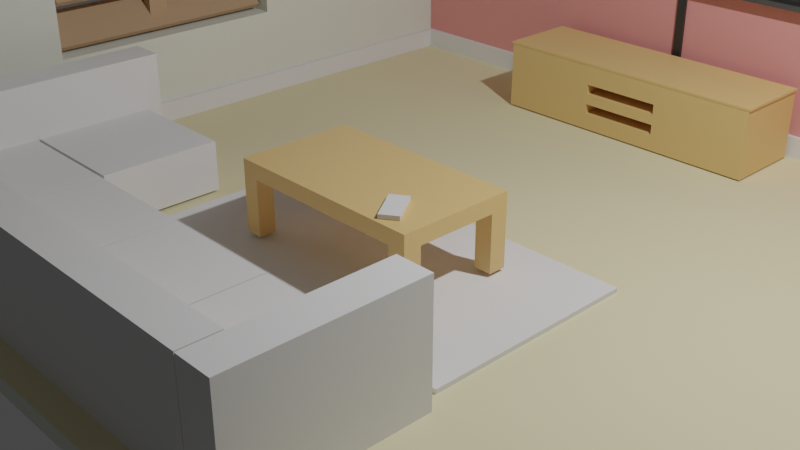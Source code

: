 # Source: ModelCouchnRoomAddingMaterials.blend  (saved by Blender 2.93.21; exported with 4.5.12 LTS)
import bpy
from mathutils import Matrix  # noqa: F401  (used for matrix-valued properties, if any)

bpy.ops.wm.read_factory_settings(use_empty=True)
scene = bpy.context.scene
scene.name = 'Scene'

# ---- collections
col_collection = bpy.data.collections.new('Collection'); scene.collection.children.link(col_collection)

# ---- materials (node trees are filled in below, after node groups)
mat_wall1 = bpy.data.materials.new('Wall1')
mat_wall1.alpha_threshold = 0.0
mat_wall1.use_transparent_shadow = False
mat_wall1.line_color = (0.0, 0.0, 0.0, 1.0)
mat_wall2 = bpy.data.materials.new('Wall2')
mat_wall2.use_transparent_shadow = False
mat_floor = bpy.data.materials.new('Floor')
mat_floor.use_transparent_shadow = False
mat_wood = bpy.data.materials.new('Wood')
mat_wood.use_transparent_shadow = False
mat_tv = bpy.data.materials.new('TV')
mat_tv.use_transparent_shadow = False
mat_tvborder = bpy.data.materials.new('TVBorder')
mat_tvborder.use_transparent_shadow = False
mat_blinds = bpy.data.materials.new('Blinds')
mat_blinds.use_transparent_shadow = False

# ---- material node trees
mat_wall1.use_nodes = True; mat_wall1.node_tree.nodes.clear()
_N = mat_wall1.node_tree.nodes; _L = mat_wall1.node_tree.links
n0 = _N.new('ShaderNodeOutputMaterial'); n0.name = 'Material Output'; n0.location = (300, 300)
n1 = _N.new('ShaderNodeBsdfPrincipled'); n1.name = 'Principled BSDF'; n1.location = (10, 300)
n1.distribution = 'GGX'
n1.subsurface_method = 'BURLEY'
n1.inputs[0].default_value = (0.7738, 0.8, 0.7041, 1.0)
n1.inputs[2].default_value = 1.0
n1.inputs[3].default_value = 1.45
n1.inputs[27].default_value = (0.0, 0.0, 0.0, 1.0)
n1.inputs[28].default_value = 1.0
_L.new(n1.outputs[0], n0.inputs[0])
n0.is_active_output = True
mat_wall2.use_nodes = True; mat_wall2.node_tree.nodes.clear()
_N = mat_wall2.node_tree.nodes; _L = mat_wall2.node_tree.links
n0 = _N.new('ShaderNodeBsdfPrincipled'); n0.name = 'Principled BSDF'; n0.location = (10, 300)
n0.distribution = 'GGX'
n0.subsurface_method = 'BURLEY'
n0.inputs[0].default_value = (0.8, 0.3226, 0.3092, 1.0)
n0.inputs[2].default_value = 1.0
n0.inputs[3].default_value = 1.45
n0.inputs[27].default_value = (0.0, 0.0, 0.0, 1.0)
n0.inputs[28].default_value = 1.0
n1 = _N.new('ShaderNodeOutputMaterial'); n1.name = 'Material Output'; n1.location = (300, 300)
_L.new(n0.outputs[0], n1.inputs[0])
n1.is_active_output = True
mat_floor.use_nodes = True; mat_floor.node_tree.nodes.clear()
_N = mat_floor.node_tree.nodes; _L = mat_floor.node_tree.links
n0 = _N.new('ShaderNodeBsdfPrincipled'); n0.name = 'Principled BSDF'; n0.location = (10, 300)
n0.distribution = 'GGX'
n0.subsurface_method = 'BURLEY'
n0.inputs[0].default_value = (0.8, 0.7398, 0.4734, 1.0)
n0.inputs[2].default_value = 1.0
n0.inputs[3].default_value = 1.45
n0.inputs[27].default_value = (0.0, 0.0, 0.0, 1.0)
n0.inputs[28].default_value = 1.0
n1 = _N.new('ShaderNodeOutputMaterial'); n1.name = 'Material Output'; n1.location = (300, 300)
_L.new(n0.outputs[0], n1.inputs[0])
n1.is_active_output = True
mat_wood.use_nodes = True; mat_wood.node_tree.nodes.clear()
_N = mat_wood.node_tree.nodes; _L = mat_wood.node_tree.links
n0 = _N.new('ShaderNodeBsdfPrincipled'); n0.name = 'Principled BSDF'; n0.location = (10, 300)
n0.distribution = 'GGX'
n0.subsurface_method = 'BURLEY'
n0.inputs[0].default_value = (0.8, 0.5353, 0.2234, 1.0)
n0.inputs[3].default_value = 1.45
n0.inputs[27].default_value = (0.0, 0.0, 0.0, 1.0)
n0.inputs[28].default_value = 1.0
n1 = _N.new('ShaderNodeOutputMaterial'); n1.name = 'Material Output'; n1.location = (300, 300)
_L.new(n0.outputs[0], n1.inputs[0])
n1.is_active_output = True
mat_tv.use_nodes = True; mat_tv.node_tree.nodes.clear()
_N = mat_tv.node_tree.nodes; _L = mat_tv.node_tree.links
n0 = _N.new('ShaderNodeBsdfPrincipled'); n0.name = 'Principled BSDF'; n0.location = (10, 300)
n0.distribution = 'GGX'
n0.subsurface_method = 'BURLEY'
n0.inputs[0].default_value = (0.03106, 0.03106, 0.03106, 1.0)
n0.inputs[2].default_value = 0.3
n0.inputs[3].default_value = 1.45
n0.inputs[27].default_value = (0.0, 0.0, 0.0, 1.0)
n0.inputs[28].default_value = 1.0
n1 = _N.new('ShaderNodeOutputMaterial'); n1.name = 'Material Output'; n1.location = (300, 300)
_L.new(n0.outputs[0], n1.inputs[0])
n1.is_active_output = True
mat_tvborder.use_nodes = True; mat_tvborder.node_tree.nodes.clear()
_N = mat_tvborder.node_tree.nodes; _L = mat_tvborder.node_tree.links
n0 = _N.new('ShaderNodeBsdfPrincipled'); n0.name = 'Principled BSDF'; n0.location = (10, 300)
n0.distribution = 'GGX'
n0.subsurface_method = 'BURLEY'
n0.inputs[0].default_value = (0.06681, 0.06681, 0.06681, 1.0)
n0.inputs[3].default_value = 1.45
n0.inputs[27].default_value = (0.0, 0.0, 0.0, 1.0)
n0.inputs[28].default_value = 1.0
n1 = _N.new('ShaderNodeOutputMaterial'); n1.name = 'Material Output'; n1.location = (300, 300)
_L.new(n0.outputs[0], n1.inputs[0])
n1.is_active_output = True
mat_blinds.use_nodes = True; mat_blinds.node_tree.nodes.clear()
_N = mat_blinds.node_tree.nodes; _L = mat_blinds.node_tree.links
n0 = _N.new('ShaderNodeBsdfPrincipled'); n0.name = 'Principled BSDF'; n0.location = (10, 300)
n0.distribution = 'GGX'
n0.subsurface_method = 'BURLEY'
n0.inputs[0].default_value = (0.513, 0.343, 0.2073, 1.0)
n0.inputs[2].default_value = 1.0
n0.inputs[3].default_value = 1.45
n0.inputs[27].default_value = (0.0, 0.0, 0.0, 1.0)
n0.inputs[28].default_value = 1.0
n1 = _N.new('ShaderNodeOutputMaterial'); n1.name = 'Material Output'; n1.location = (300, 300)
_L.new(n0.outputs[0], n1.inputs[0])
n1.is_active_output = True

# ---- world
world_world = bpy.data.worlds.new('World'); scene.world = world_world
world_world.use_nodes = True; world_world.node_tree.nodes.clear()
_N = world_world.node_tree.nodes; _L = world_world.node_tree.links
n0 = _N.new('ShaderNodeOutputWorld'); n0.name = 'World Output'; n0.location = (300, 300)
n1 = _N.new('ShaderNodeBackground'); n1.name = 'Background'; n1.location = (10, 300)
n1.inputs[0].default_value = (0.05088, 0.05088, 0.05088, 1.0)
_L.new(n1.outputs[0], n0.inputs[0])
n0.is_active_output = True
world_world.color = (0.05088, 0.05088, 0.05088)
world_world.use_sun_shadow = False
world_world.sun_shadow_jitter_overblur = 0.0

# ---- cameras
cam_camera = bpy.data.cameras.new('Camera')
cam_camera.clip_end = 100.0
cam_camera.ortho_scale = 7.314

# ---- lights
light_light = bpy.data.lights.new('Light', 'POINT')
light_light.transmission_factor = 0.0
light_light.energy = 1000.0
light_light.shadow_soft_size = 0.1
light_light.shadow_maximum_resolution = 0.006
light_light.use_absolute_resolution = True

# ---- meshes
me_cube = bpy.data.meshes.new('Cube')
me_cube.from_pydata([(1.0, 1.024, 1.0), (1.0, 1.024, -1.0), (1.0, -1.0, 1.0), (1.0, -1.0, -1.0), (-1.026, 1.024, 1.0), (-1.026, 1.024, -1.0), (-1.026, -1.0, 1.0), (-1.026, -1.0, -1.0), (-0.9311, 1.024, -1.0), (-0.9311, -1.0, 1.0), (-0.9311, -1.0, -1.0), (-0.9311, 1.024, 1.0), (-1.026, 0.9174, -1.0), (1.0, 0.9174, 1.0), (-1.026, 0.9174, 1.0), (1.0, 0.9174, -1.0), (-0.9311, 0.9174, -1.0), (-0.9311, 0.9174, 1.0), (-0.9311, -1.0, 60.59), (-1.026, -1.0, 60.59), (-1.026, 0.9174, 60.59), (-1.026, 1.024, 60.59), (-0.9311, 1.024, 60.59), (1.0, 1.024, 60.59), (-0.9311, 0.9174, 60.59), (1.0, 0.9174, 60.59), (-1.026, 0.258, -1.0), (-1.026, -0.3811, -1.0), (1.0, 0.258, 1.0), (1.0, -0.3811, 1.0), (-0.9311, 0.258, -1.0), (-0.9311, -0.3811, -1.0), (-0.9311, 0.258, 1.0), (-0.9311, -0.3811, 1.0), (-1.026, -0.3811, 1.0), (-1.026, 0.258, 1.0), (1.0, -0.3811, -1.0), (1.0, 0.258, -1.0), (-0.9311, 0.258, 60.59), (-0.9311, -0.3811, 60.59), (-1.026, -0.3811, 60.59), (-1.026, 0.258, 60.59), (-1.026, -1.0, 13.19), (-0.9311, -1.0, 13.19), (1.0, 0.9174, 13.19), (-0.9311, 0.9174, 13.19), (-1.026, 1.024, 13.19), (-0.9311, 1.024, 13.19), (-1.026, 0.9174, 13.19), (1.0, 1.024, 13.19), (-0.9311, -0.3811, 13.19), (-0.9311, 0.258, 13.19), (-1.026, 0.258, 13.19), (-1.026, -0.3811, 13.19), (-0.9311, -1.0, 48.5), (1.0, 0.9174, 48.5), (-1.026, 1.024, 48.5), (1.0, 1.024, 48.5), (-0.9311, -0.3811, 48.5), (-0.9311, 0.258, 48.5), (-1.026, 0.258, 48.5), (-1.026, -0.3811, 48.5), (-1.026, -1.0, 48.5), (-0.9311, 0.9174, 48.5), (-0.9311, 1.024, 48.5), (-1.026, 0.9174, 48.5)], [], [(64, 56, 21, 22), (10, 9, 6, 7), (12, 14, 4, 5), (31, 36, 3, 10), (36, 29, 2, 3), (8, 11, 0, 1), (5, 4, 11, 8), (27, 31, 10, 7), (3, 2, 9, 10), (29, 33, 9, 2), (63, 55, 25, 24), (5, 8, 16, 12), (1, 0, 13, 15), (8, 1, 15, 16), (26, 35, 14, 12), (62, 54, 18, 19), (39, 40, 19, 18), (23, 22, 24, 25), (22, 21, 20, 24), (61, 62, 19, 40), (56, 65, 20, 21), (55, 57, 23, 25), (57, 64, 22, 23), (59, 63, 24, 38), (54, 58, 39, 18), (58, 59, 38, 39), (65, 60, 41, 20), (60, 61, 40, 41), (24, 20, 41, 38), (38, 41, 40, 39), (7, 6, 34, 27), (27, 34, 35, 26), (13, 17, 32, 28), (28, 32, 33, 29), (12, 16, 30, 26), (26, 30, 31, 27), (15, 13, 28, 37), (37, 28, 29, 36), (16, 15, 37, 30), (30, 37, 36, 31), (35, 34, 53, 52), (14, 35, 52, 48), (33, 32, 51, 50), (9, 33, 50, 43), (32, 17, 45, 51), (0, 11, 47, 49), (13, 0, 49, 44), (4, 14, 48, 46), (34, 6, 42, 53), (6, 9, 43, 42), (17, 13, 44, 45), (11, 4, 46, 47), (51, 59, 60, 52), (48, 52, 60, 65), (59, 58, 61, 60), (43, 50, 58, 54), (51, 45, 63, 59), (49, 47, 64, 57), (44, 49, 57, 55), (46, 48, 65, 56), (53, 42, 62, 61), (42, 43, 54, 62), (45, 44, 55, 63), (47, 46, 56, 64), (58, 50, 53, 61), (50, 51, 52, 53)])
me_cube.polygons.foreach_set('material_index', [0, 0, 0, 0, 0, 0, 0, 0, 0, 2, 1, 0, 0, 0, 0, 0, 0, 0, 0, 0, 0, 0, 0, 0, 0, 0, 0, 0, 0, 0, 0, 0, 2, 2, 0, 0, 0, 0, 0, 0, 0, 0, 0, 0, 0, 0, 0, 0, 0, 0, 1, 0, 0, 0, 0, 0, 0, 0, 0, 0, 0, 0, 1, 0, 0, 0])
_uv = me_cube.uv_layers.new(name='UVMap')
_uv.uv.foreach_set('vector', [0.625, 0.2586, 0.625, 0.25, 0.625, 0.25, 0.625, 0.2586, 0.375, 0.9914, 0.625, 0.9914, 0.625, 1.0, 0.375, 1.0, 0.375, 0.2397, 0.625, 0.2397, 0.625, 0.25, 0.375, 0.25, 0.1336, 0.6726, 0.375, 0.6726, 0.375, 0.75, 0.1336, 0.75, 0.375, 0.6726, 0.625, 0.6726, 0.625, 0.75, 0.375, 0.75, 0.375, 0.2586, 0.625, 0.2586, 0.625, 0.5, 0.375, 0.5, 0.375, 0.25, 0.625, 0.25, 0.625, 0.2586, 0.375, 0.2586, 0.125, 0.6726, 0.1336, 0.6726, 0.1336, 0.75, 0.125, 0.75, 0.375, 0.75, 0.625, 0.75, 0.625, 0.9914, 0.375, 0.9914, 0.625, 0.6726, 0.8664, 0.6726, 0.8664, 0.75, 0.625, 0.75, 0.8664, 0.5103, 0.625, 0.5103, 0.625, 0.5103, 0.8664, 0.5103, 0.125, 0.5, 0.1336, 0.5, 0.1336, 0.5103, 0.125, 0.5103, 0.375, 0.5, 0.625, 0.5, 0.625, 0.5103, 0.375, 0.5103, 0.1336, 0.5, 0.375, 0.5, 0.375, 0.5103, 0.1336, 0.5103, 0.375, 0.1573, 0.625, 0.1573, 0.625, 0.2397, 0.375, 0.2397, 0.625, 1.0, 0.625, 0.9914, 0.625, 0.9914, 0.625, 1.0, 0.8664, 0.6726, 0.875, 0.6726, 0.875, 0.75, 0.8664, 0.75, 0.625, 0.5, 0.8664, 0.5, 0.8664, 0.5103, 0.625, 0.5103, 0.8664, 0.5, 0.875, 0.5, 0.875, 0.5103, 0.8664, 0.5103, 0.625, 0.07736, 0.625, 0.0, 0.625, 0.0, 0.625, 0.07736, 0.625, 0.25, 0.625, 0.2397, 0.625, 0.2397, 0.625, 0.25, 0.625, 0.5103, 0.625, 0.5, 0.625, 0.5, 0.625, 0.5103, 0.625, 0.5, 0.625, 0.2586, 0.625, 0.2586, 0.625, 0.5, 0.8664, 0.5927, 0.8664, 0.5103, 0.8664, 0.5103, 0.8664, 0.5927, 0.8664, 0.75, 0.8664, 0.6726, 0.8664, 0.6726, 0.8664, 0.75, 0.8664, 0.6726, 0.8664, 0.5927, 0.8664, 0.5927, 0.8664, 0.6726, 0.625, 0.2397, 0.625, 0.1573, 0.625, 0.1573, 0.625, 0.2397, 0.625, 0.1573, 0.625, 0.07736, 0.625, 0.07736, 0.625, 0.1573, 0.8664, 0.5103, 0.875, 0.5103, 0.875, 0.5927, 0.8664, 0.5927, 0.8664, 0.5927, 0.875, 0.5927, 0.875, 0.6726, 0.8664, 0.6726, 0.375, 0.0, 0.625, 0.0, 0.625, 0.07736, 0.375, 0.07736, 0.375, 0.07736, 0.625, 0.07736, 0.625, 0.1573, 0.375, 0.1573, 0.625, 0.5103, 0.8664, 0.5103, 0.8664, 0.5927, 0.625, 0.5927, 0.625, 0.5927, 0.8664, 0.5927, 0.8664, 0.6726, 0.625, 0.6726, 0.125, 0.5103, 0.1336, 0.5103, 0.1336, 0.5927, 0.125, 0.5927, 0.125, 0.5927, 0.1336, 0.5927, 0.1336, 0.6726, 0.125, 0.6726, 0.375, 0.5103, 0.625, 0.5103, 0.625, 0.5927, 0.375, 0.5927, 0.375, 0.5927, 0.625, 0.5927, 0.625, 0.6726, 0.375, 0.6726, 0.1336, 0.5103, 0.375, 0.5103, 0.375, 0.5927, 0.1336, 0.5927, 0.1336, 0.5927, 0.375, 0.5927, 0.375, 0.6726, 0.1336, 0.6726, 0.625, 0.1573, 0.625, 0.07736, 0.625, 0.07736, 0.625, 0.1573, 0.625, 0.2397, 0.625, 0.1573, 0.625, 0.1573, 0.625, 0.2397, 0.8664, 0.6726, 0.8664, 0.5927, 0.8664, 0.5927, 0.8664, 0.6726, 0.8664, 0.75, 0.8664, 0.6726, 0.8664, 0.6726, 0.8664, 0.75, 0.8664, 0.5927, 0.8664, 0.5103, 0.8664, 0.5103, 0.8664, 0.5927, 0.625, 0.5, 0.625, 0.2586, 0.625, 0.2586, 0.625, 0.5, 0.625, 0.5103, 0.625, 0.5, 0.625, 0.5, 0.625, 0.5103, 0.625, 0.25, 0.625, 0.2397, 0.625, 0.2397, 0.625, 0.25, 0.625, 0.07736, 0.625, 0.0, 0.625, 0.0, 0.625, 0.07736, 0.625, 1.0, 0.625, 0.9914, 0.625, 0.9914, 0.625, 1.0, 0.8664, 0.5103, 0.625, 0.5103, 0.625, 0.5103, 0.8664, 0.5103, 0.625, 0.2586, 0.625, 0.25, 0.625, 0.25, 0.625, 0.2586, 0.8664, 0.5927, 0.8664, 0.5927, 0.625, 0.1573, 0.625, 0.1573, 0.625, 0.2397, 0.625, 0.1573, 0.625, 0.1573, 0.625, 0.2397, 0.8664, 0.5927, 0.8664, 0.6726, 0.625, 0.07736, 0.625, 0.1573, 0.8664, 0.75, 0.8664, 0.6726, 0.8664, 0.6726, 0.8664, 0.75, 0.8664, 0.5927, 0.8664, 0.5103, 0.8664, 0.5103, 0.8664, 0.5927, 0.625, 0.5, 0.625, 0.2586, 0.625, 0.2586, 0.625, 0.5, 0.625, 0.5103, 0.625, 0.5, 0.625, 0.5, 0.625, 0.5103, 0.625, 0.25, 0.625, 0.2397, 0.625, 0.2397, 0.625, 0.25, 0.625, 0.07736, 0.625, 0.0, 0.625, 0.0, 0.625, 0.07736, 0.625, 1.0, 0.625, 0.9914, 0.625, 0.9914, 0.625, 1.0, 0.8664, 0.5103, 0.625, 0.5103, 0.625, 0.5103, 0.8664, 0.5103, 0.625, 0.2586, 0.625, 0.25, 0.625, 0.25, 0.625, 0.2586, 0.8664, 0.6726, 0.8664, 0.6726, 0.625, 0.07736, 0.625, 0.07736, 0.8664, 0.6726, 0.8664, 0.5927, 0.625, 0.1573, 0.625, 0.07736])
me_cube.materials.append(mat_wall1)
me_cube.materials.append(mat_wall2)
me_cube.materials.append(mat_floor)
me_cube.use_remesh_preserve_volume = False
me_cube.use_remesh_preserve_attributes = False
me_cube.use_mirror_vertex_groups = False
me_cube.update()
me_cube_001 = bpy.data.meshes.new('Cube.001')
me_cube_001.from_pydata([(-1.0, -1.0, -1.0), (-1.0, -1.0, 1.0), (-1.0, 0.9964, -1.0), (-1.0, 0.9964, 1.0), (1.0, -1.0, -1.0), (1.0, -1.0, 1.0), (1.0, 0.9964, -1.0), (1.0, 0.9964, 1.0), (-1.0, 0.9823, -1.0), (-1.0, 0.9823, 1.0), (1.0, 0.9823, -1.0), (1.0, 0.9823, 1.0), (-238.5, 0.9823, 1.0), (-238.5, 0.9964, 1.0), (-238.5, 0.9964, -1.0), (-238.5, 0.9823, -1.0)], [], [(3, 2, 14, 13), (2, 3, 7, 6), (10, 11, 5, 4), (4, 5, 1, 0), (8, 10, 4, 0), (11, 9, 1, 5), (7, 3, 9, 11), (2, 6, 10, 8), (6, 7, 11, 10), (0, 1, 9, 8), (15, 12, 13, 14), (2, 8, 15, 14), (8, 9, 12, 15), (9, 3, 13, 12)])
_uv = me_cube_001.uv_layers.new(name='UVMap')
_uv.uv.foreach_set('vector', [0.625, 0.25, 0.375, 0.25, 0.375, 0.25, 0.625, 0.25, 0.375, 0.25, 0.625, 0.25, 0.625, 0.5, 0.375, 0.5, 0.375, 0.5018, 0.625, 0.5018, 0.625, 0.75, 0.375, 0.75, 0.375, 0.75, 0.625, 0.75, 0.625, 1.0, 0.375, 1.0, 0.125, 0.5018, 0.375, 0.5018, 0.375, 0.75, 0.125, 0.75, 0.625, 0.5018, 0.875, 0.5018, 0.875, 0.75, 0.625, 0.75, 0.625, 0.5, 0.875, 0.5, 0.875, 0.5018, 0.625, 0.5018, 0.125, 0.5, 0.375, 0.5, 0.375, 0.5018, 0.125, 0.5018, 0.375, 0.5, 0.625, 0.5, 0.625, 0.5018, 0.375, 0.5018, 0.375, 0.0, 0.625, 0.0, 0.625, 0.2482, 0.375, 0.2482, 0.375, 0.2482, 0.625, 0.2482, 0.625, 0.25, 0.375, 0.25, 0.125, 0.5, 0.125, 0.5018, 0.125, 0.5018, 0.125, 0.5, 0.375, 0.2482, 0.625, 0.2482, 0.625, 0.2482, 0.375, 0.2482, 0.875, 0.5018, 0.875, 0.5, 0.875, 0.5, 0.875, 0.5018])
me_cube_001.use_remesh_fix_poles = True
me_cube_001.use_remesh_preserve_attributes = False
me_cube_001.update()
me_cube_002 = bpy.data.meshes.new('Cube.002')
me_cube_002.from_pydata([(1.225, -0.6996, -1.0), (1.225, -0.6996, 1.0), (0.0, -0.6996, -1.0), (0.0, -0.6996, 1.0), (1.225, 0.0, -1.0), (1.225, 0.0, 1.0), (0.0, 0.0, 1.0), (0.0, 0.0, -1.0), (1.013, -0.6996, -1.0), (1.013, -0.6996, 1.0), (1.013, 0.0, 1.0), (1.013, 0.0, -1.0), (1.225, -0.4872, 1.0), (0.0, -0.4872, 1.0), (0.0, -0.4872, -1.0), (1.225, -0.4872, -1.0), (1.013, -0.4872, 1.0), (1.013, -0.4872, -1.0), (1.013, -0.6996, -0.9993), (1.225, -0.6996, -0.9993), (1.013, -0.4872, -0.9993), (1.225, -0.4872, -0.9993), (1.013, -0.6996, -8.218), (1.225, -0.6996, -8.218), (1.013, -0.4872, -8.218), (1.225, -0.4872, -8.218)], [], [(15, 12, 1, 0), (15, 0, 19, 21), (16, 13, 3, 9), (8, 9, 3, 2), (0, 1, 9, 8), (12, 16, 9, 1), (14, 17, 8, 2), (7, 11, 17, 14), (5, 10, 16, 12), (10, 6, 13, 16), (11, 4, 15, 17), (4, 5, 12, 15), (20, 21, 25, 24), (8, 17, 20, 18), (0, 8, 18, 19), (17, 15, 21, 20), (24, 25, 23, 22), (18, 20, 24, 22), (21, 19, 23, 25), (19, 18, 22, 23)])
_uv = me_cube_002.uv_layers.new(name='UVMap')
_uv.uv.foreach_set('vector', [0.375, 0.7121, 0.625, 0.7121, 0.625, 0.75, 0.375, 0.75, 0.375, 0.7121, 0.375, 0.75, 0.375, 0.75, 0.375, 0.7121, 0.6469, 0.7121, 0.7513, 0.7121, 0.7513, 0.75, 0.6469, 0.75, 0.375, 0.7719, 0.625, 0.7719, 0.625, 0.8763, 0.375, 0.8763, 0.375, 0.75, 0.625, 0.75, 0.625, 0.7719, 0.375, 0.7719, 0.625, 0.7121, 0.6469, 0.7121, 0.6469, 0.75, 0.625, 0.75, 0.2487, 0.7121, 0.3531, 0.7121, 0.3531, 0.75, 0.2487, 0.75, 0.2487, 0.625, 0.3531, 0.625, 0.3531, 0.7121, 0.2487, 0.7121, 0.625, 0.625, 0.6469, 0.625, 0.6469, 0.7121, 0.625, 0.7121, 0.6469, 0.625, 0.7513, 0.625, 0.7513, 0.7121, 0.6469, 0.7121, 0.3531, 0.625, 0.375, 0.625, 0.375, 0.7121, 0.3531, 0.7121, 0.375, 0.625, 0.625, 0.625, 0.625, 0.7121, 0.375, 0.7121, 0.3531, 0.7121, 0.375, 0.7121, 0.375, 0.7121, 0.3531, 0.7121, 0.3531, 0.75, 0.3531, 0.7121, 0.3531, 0.7121, 0.3531, 0.75, 0.375, 0.75, 0.375, 0.7719, 0.375, 0.7719, 0.375, 0.75, 0.3531, 0.7121, 0.375, 0.7121, 0.375, 0.7121, 0.3531, 0.7121, 0.3531, 0.7121, 0.375, 0.7121, 0.375, 0.75, 0.3531, 0.75, 0.3531, 0.75, 0.3531, 0.7121, 0.3531, 0.7121, 0.3531, 0.75, 0.375, 0.7121, 0.375, 0.75, 0.375, 0.75, 0.375, 0.7121, 0.375, 0.75, 0.375, 0.7719, 0.375, 0.7719, 0.375, 0.75])
me_cube_002.materials.append(mat_wood)
me_cube_002.use_remesh_fix_poles = True
me_cube_002.use_remesh_preserve_attributes = False
me_cube_002.update()
me_cube_003 = bpy.data.meshes.new('Cube.003')
me_cube_003.from_pydata([(-1.0, -1.0, -1.0), (-1.0, -1.0, 1.0), (-1.0, 1.0, -1.0), (-1.0, 1.0, 1.0), (1.0, -1.0, -1.0), (1.0, -1.0, 1.0), (1.0, 1.0, -1.0), (1.0, 1.0, 1.0)], [], [(0, 1, 3, 2), (2, 3, 7, 6), (6, 7, 5, 4), (4, 5, 1, 0), (2, 6, 4, 0), (7, 3, 1, 5)])
_uv = me_cube_003.uv_layers.new(name='UVMap')
_uv.uv.foreach_set('vector', [0.375, 0.0, 0.625, 0.0, 0.625, 0.25, 0.375, 0.25, 0.375, 0.25, 0.625, 0.25, 0.625, 0.5, 0.375, 0.5, 0.375, 0.5, 0.625, 0.5, 0.625, 0.75, 0.375, 0.75, 0.375, 0.75, 0.625, 0.75, 0.625, 1.0, 0.375, 1.0, 0.125, 0.5, 0.375, 0.5, 0.375, 0.75, 0.125, 0.75, 0.625, 0.5, 0.875, 0.5, 0.875, 0.75, 0.625, 0.75])
me_cube_003.use_remesh_fix_poles = True
me_cube_003.use_remesh_preserve_attributes = False
me_cube_003.update()
me_cube_004 = bpy.data.meshes.new('Cube.004')
me_cube_004.from_pydata([(-1.0, -1.0, -1.0), (-1.0, -1.0, 1.0), (-1.0, 1.0, -1.0), (-1.0, 1.0, 1.0), (1.0, -1.0, -1.0), (1.0, -1.0, 1.0), (1.0, 1.0, -1.0), (1.0, 1.0, 1.0)], [], [(0, 1, 3, 2), (2, 3, 7, 6), (6, 7, 5, 4), (4, 5, 1, 0), (2, 6, 4, 0), (7, 3, 1, 5)])
_uv = me_cube_004.uv_layers.new(name='UVMap')
_uv.uv.foreach_set('vector', [0.375, 0.0, 0.625, 0.0, 0.625, 0.25, 0.375, 0.25, 0.375, 0.25, 0.625, 0.25, 0.625, 0.5, 0.375, 0.5, 0.375, 0.5, 0.625, 0.5, 0.625, 0.75, 0.375, 0.75, 0.375, 0.75, 0.625, 0.75, 0.625, 1.0, 0.375, 1.0, 0.125, 0.5, 0.375, 0.5, 0.375, 0.75, 0.125, 0.75, 0.625, 0.5, 0.875, 0.5, 0.875, 0.75, 0.625, 0.75])
me_cube_004.use_remesh_fix_poles = True
me_cube_004.use_remesh_preserve_attributes = False
me_cube_004.update()
me_cube_005 = bpy.data.meshes.new('Cube.005')
me_cube_005.from_pydata([(-1.0, -1.0, -1.0), (-1.0, -1.0, 1.0), (-1.0, 1.0, -1.0), (-1.0, 1.0, 1.0), (1.0, -1.0, -1.0), (1.0, -1.0, 1.0), (1.0, 1.0, -1.0), (1.0, 1.0, 1.0)], [], [(0, 1, 3, 2), (2, 3, 7, 6), (6, 7, 5, 4), (4, 5, 1, 0), (2, 6, 4, 0), (7, 3, 1, 5)])
_uv = me_cube_005.uv_layers.new(name='UVMap')
_uv.uv.foreach_set('vector', [0.375, 0.0, 0.625, 0.0, 0.625, 0.25, 0.375, 0.25, 0.375, 0.25, 0.625, 0.25, 0.625, 0.5, 0.375, 0.5, 0.375, 0.5, 0.625, 0.5, 0.625, 0.75, 0.375, 0.75, 0.375, 0.75, 0.625, 0.75, 0.625, 1.0, 0.375, 1.0, 0.125, 0.5, 0.375, 0.5, 0.375, 0.75, 0.125, 0.75, 0.625, 0.5, 0.875, 0.5, 0.875, 0.75, 0.625, 0.75])
me_cube_005.use_remesh_fix_poles = True
me_cube_005.use_remesh_preserve_attributes = False
me_cube_005.update()
me_cube_006 = bpy.data.meshes.new('Cube.006')
me_cube_006.from_pydata([(-1.0, -1.0, -1.0), (-1.0, -1.0, 1.0), (-1.0, 1.941, -1.0), (-1.0, 1.941, 1.0), (1.0, -1.0, -1.0), (1.0, -1.0, 1.0), (1.0, 1.941, -1.0), (1.0, 1.941, 1.0)], [], [(0, 1, 3, 2), (2, 3, 7, 6), (6, 7, 5, 4), (4, 5, 1, 0), (2, 6, 4, 0), (7, 3, 1, 5)])
_uv = me_cube_006.uv_layers.new(name='UVMap')
_uv.uv.foreach_set('vector', [0.375, 0.0, 0.625, 0.0, 0.625, 0.25, 0.375, 0.25, 0.375, 0.25, 0.625, 0.25, 0.625, 0.5, 0.375, 0.5, 0.375, 0.5, 0.625, 0.5, 0.625, 0.75, 0.375, 0.75, 0.375, 0.75, 0.625, 0.75, 0.625, 1.0, 0.375, 1.0, 0.125, 0.5, 0.375, 0.5, 0.375, 0.75, 0.125, 0.75, 0.625, 0.5, 0.875, 0.5, 0.875, 0.75, 0.625, 0.75])
me_cube_006.use_remesh_fix_poles = True
me_cube_006.use_remesh_preserve_attributes = False
me_cube_006.update()
me_cube_007 = bpy.data.meshes.new('Cube.007')
me_cube_007.from_pydata([(-1.0, -1.0, -1.0), (-1.0, -1.0, 1.0), (-1.0, 1.0, -1.0), (-1.0, 1.0, 1.0), (1.0, -1.0, -1.0), (1.0, -1.0, 1.0), (1.0, 1.0, -1.0), (1.0, 1.0, 1.0)], [], [(0, 1, 3, 2), (2, 3, 7, 6), (6, 7, 5, 4), (4, 5, 1, 0), (2, 6, 4, 0), (7, 3, 1, 5)])
_uv = me_cube_007.uv_layers.new(name='UVMap')
_uv.uv.foreach_set('vector', [0.375, 0.0, 0.625, 0.0, 0.625, 0.25, 0.375, 0.25, 0.375, 0.25, 0.625, 0.25, 0.625, 0.5, 0.375, 0.5, 0.375, 0.5, 0.625, 0.5, 0.625, 0.75, 0.375, 0.75, 0.375, 0.75, 0.625, 0.75, 0.625, 1.0, 0.375, 1.0, 0.125, 0.5, 0.375, 0.5, 0.375, 0.75, 0.125, 0.75, 0.625, 0.5, 0.875, 0.5, 0.875, 0.75, 0.625, 0.75])
me_cube_007.use_remesh_fix_poles = True
me_cube_007.use_remesh_preserve_attributes = False
me_cube_007.update()
me_cube_008 = bpy.data.meshes.new('Cube.008')
me_cube_008.from_pydata([(-1.0, -1.0, -1.0), (-1.0, -1.0, 1.0), (-1.0, 1.0, -1.0), (-1.0, 1.0, 1.0), (1.0, -1.0, -1.0), (1.0, -1.0, 1.0), (1.0, 1.0, -1.0), (1.0, 1.0, 1.0)], [], [(0, 1, 3, 2), (2, 3, 7, 6), (6, 7, 5, 4), (4, 5, 1, 0), (2, 6, 4, 0), (7, 3, 1, 5)])
_uv = me_cube_008.uv_layers.new(name='UVMap')
_uv.uv.foreach_set('vector', [0.375, 0.0, 0.625, 0.0, 0.625, 0.25, 0.375, 0.25, 0.375, 0.25, 0.625, 0.25, 0.625, 0.5, 0.375, 0.5, 0.375, 0.5, 0.625, 0.5, 0.625, 0.75, 0.375, 0.75, 0.375, 0.75, 0.625, 0.75, 0.625, 1.0, 0.375, 1.0, 0.125, 0.5, 0.375, 0.5, 0.375, 0.75, 0.125, 0.75, 0.625, 0.5, 0.875, 0.5, 0.875, 0.75, 0.625, 0.75])
me_cube_008.use_remesh_fix_poles = True
me_cube_008.use_remesh_preserve_attributes = False
me_cube_008.update()
me_cube_009 = bpy.data.meshes.new('Cube.009')
me_cube_009.from_pydata([(-0.9487, -1.0, -0.9487), (-0.9487, -1.0, 0.9487), (-1.0, 1.0, -1.0), (-1.0, 1.0, 1.0), (0.9487, -1.0, -0.9487), (0.9487, -1.0, 0.9487), (1.0, 1.0, -1.0), (1.0, 1.0, 1.0), (-1.0, -1.0, -1.0), (-1.0, -1.0, 1.0), (1.0, -1.0, 1.0), (1.0, -1.0, -1.0), (-0.9487, 1.172, -0.9487), (-0.9487, 1.172, 0.9487), (0.9487, 1.172, 0.9487), (0.9487, 1.172, -0.9487)], [], [(8, 9, 3, 2), (2, 3, 7, 6), (6, 7, 10, 11), (0, 4, 15, 12), (2, 6, 11, 8), (7, 3, 9, 10), (0, 1, 9, 8), (5, 4, 11, 10), (4, 0, 8, 11), (1, 5, 10, 9), (15, 14, 13, 12), (1, 0, 12, 13), (5, 1, 13, 14), (4, 5, 14, 15)])
me_cube_009.polygons.foreach_set('material_index', [1, 0, 1, 0, 1, 1, 1, 1, 1, 1, 0, 0, 0, 0])
_uv = me_cube_009.uv_layers.new(name='UVMap')
_uv.uv.foreach_set('vector', [0.375, 0.0, 0.625, 0.0, 0.625, 0.25, 0.375, 0.25, 0.375, 0.25, 0.625, 0.25, 0.625, 0.5, 0.375, 0.5, 0.375, 0.5, 0.625, 0.5, 0.625, 0.75, 0.375, 0.75, 0.3814, 0.9936, 0.3814, 0.7564, 0.3814, 0.7564, 0.3814, 0.9936, 0.125, 0.5, 0.375, 0.5, 0.375, 0.75, 0.125, 0.75, 0.625, 0.5, 0.875, 0.5, 0.875, 0.75, 0.625, 0.75, 0.3814, 0.9936, 0.6186, 0.9936, 0.625, 1.0, 0.375, 1.0, 0.6186, 0.7564, 0.3814, 0.7564, 0.375, 0.75, 0.625, 0.75, 0.3814, 0.7564, 0.3814, 0.9936, 0.375, 1.0, 0.375, 0.75, 0.6186, 0.9936, 0.6186, 0.7564, 0.625, 0.75, 0.625, 1.0, 0.3814, 0.7564, 0.6186, 0.7564, 0.6186, 0.9936, 0.3814, 0.9936, 0.6186, 0.9936, 0.3814, 0.9936, 0.3814, 0.9936, 0.6186, 0.9936, 0.6186, 0.7564, 0.6186, 0.9936, 0.6186, 0.9936, 0.6186, 0.7564, 0.3814, 0.7564, 0.6186, 0.7564, 0.6186, 0.7564, 0.3814, 0.7564])
me_cube_009.materials.append(mat_tv)
me_cube_009.materials.append(mat_tvborder)
me_cube_009.use_remesh_fix_poles = True
me_cube_009.use_remesh_preserve_attributes = False
me_cube_009.update()
me_cube_010 = bpy.data.meshes.new('Cube.010')
me_cube_010.from_pydata([(-1.0, -1.0, -1.0), (-1.0, -1.0, 1.0), (-1.0, 1.0, -1.0), (-1.0, 1.0, 1.0), (1.0, -1.0, -1.0), (1.0, -1.0, 1.0), (1.0, 1.0, -1.0), (1.0, 1.0, 1.0), (-1.0, -1.0, 0.9372), (-1.0, 1.0, 0.9372), (1.0, 1.0, 0.9372), (1.0, -1.0, 0.9372), (-1.0, -1.0, 0.9372), (-1.0, -1.0, 1.0), (-1.0, 1.0, 1.0), (1.0, 1.0, 1.0), (1.0, -1.0, 1.0), (-1.0, 1.0, 0.9372), (1.0, 1.0, 0.9372), (1.0, -1.0, 0.9372), (-1.01, -1.01, 0.9372), (-1.01, -1.01, 1.0), (-1.01, 1.01, 1.0), (1.01, 1.01, 1.0), (1.01, -1.01, 1.0), (-1.01, 1.01, 0.9372), (1.01, 1.01, 0.9372), (1.01, -1.01, 0.9372), (0.2846, 1.0, -1.0), (-0.2846, 1.0, -1.0), (-0.2846, 1.0, 1.0), (0.2846, 1.0, 1.0), (-0.2846, -1.0, -1.0), (0.2846, -1.0, -1.0), (0.2846, -1.0, 1.0), (-0.2846, -1.0, 1.0), (0.2846, -1.0, 0.9372), (-0.2846, -1.0, 0.9372), (-0.2846, 1.0, 0.9372), (0.2846, 1.0, 0.9372), (-0.2846, 1.0, 1.0), (0.2846, 1.0, 1.0), (0.2846, -1.0, 1.0), (-0.2846, -1.0, 1.0), (0.2846, -1.0, 0.9372), (-0.2846, -1.0, 0.9372), (-0.2846, 1.0, 0.9372), (0.2846, 1.0, 0.9372), (-0.2875, 1.01, 1.0), (0.2875, 1.01, 1.0), (0.2875, -1.01, 1.0), (-0.2875, -1.01, 1.0), (0.2875, -1.01, 0.9372), (-0.2875, -1.01, 0.9372), (-0.2875, 1.01, 0.9372), (0.2875, 1.01, 0.9372), (-1.0, 1.0, 0.3513), (1.0, 1.0, 0.3513), (1.0, -1.0, 0.3513), (-1.0, -1.0, 0.3513), (-0.2846, 1.0, 0.3513), (0.2846, 1.0, 0.3513), (0.2846, -1.0, 0.3513), (-0.2846, -1.0, 0.3513), (-1.0, 1.0, 0.05911), (1.0, 1.0, 0.05911), (1.0, -1.0, 0.05911), (-0.2846, 1.0, 0.05911), (0.2846, 1.0, 0.05911), (0.2846, -1.0, 0.05911), (-0.2846, -1.0, 0.05911), (-1.0, -1.0, 0.05911), (-1.0, 1.0, -0.2444), (1.0, 1.0, -0.2444), (1.0, -1.0, -0.2444), (-0.2846, 1.0, -0.2444), (0.2846, 1.0, -0.2444), (0.2846, -1.0, -0.2444), (-0.2846, -1.0, -0.2444), (-1.0, -1.0, -0.2444), (-1.0, 1.0, -0.5315), (1.0, 1.0, -0.5315), (1.0, -1.0, -0.5315), (-0.2846, 1.0, -0.5315), (0.2846, 1.0, -0.5315), (0.2846, -1.0, -0.5315), (-0.2846, -1.0, -0.5315), (-1.0, -1.0, -0.5315), (0.2846, 0.0514, 0.3513), (-0.2846, 0.0514, 0.3513), (0.2846, 0.0514, 0.05911), (-0.2846, 0.0514, 0.05911), (0.2846, -0.03204, -0.2444), (-0.2846, -0.03204, -0.2444), (0.2846, -0.03204, -0.5315), (-0.2846, -0.03204, -0.5315), (0.2846, 0.6183, -0.2444), (-0.2846, 0.6183, -0.2444), (0.2846, 0.6183, -0.5315), (-0.2846, 0.6183, -0.5315), (0.283, 0.6227, 0.3397), (-0.2862, 0.6227, 0.3397), (0.283, 0.6227, 0.04753), (-0.2862, 0.6227, 0.04753)], [], [(1, 3, 14, 13), (11, 10, 18, 19), (7, 5, 16, 15), (9, 8, 12, 17), (28, 6, 4, 33), (30, 3, 1, 35), (63, 37, 8, 59), (57, 10, 11, 58), (61, 39, 10, 57), (59, 8, 9, 56), (15, 16, 24, 23), (19, 18, 26, 27), (17, 12, 20, 25), (41, 15, 23, 49), (35, 1, 13, 43), (38, 9, 17, 46), (36, 11, 19, 44), (31, 7, 15, 41), (20, 21, 22, 25), (55, 49, 23, 26), (26, 23, 24, 27), (53, 51, 21, 20), (13, 14, 22, 21), (46, 17, 25, 54), (44, 19, 27, 52), (43, 13, 21, 51), (16, 42, 50, 24), (42, 43, 51, 50), (12, 45, 53, 20), (45, 44, 52, 53), (18, 47, 55, 26), (47, 46, 54, 55), (27, 24, 50, 52), (52, 50, 51, 53), (25, 22, 48, 54), (54, 48, 49, 55), (3, 30, 40, 14), (30, 31, 41, 40), (8, 37, 45, 12), (37, 36, 44, 45), (10, 39, 47, 18), (39, 38, 46, 47), (5, 34, 42, 16), (34, 35, 43, 42), (14, 40, 48, 22), (40, 41, 49, 48), (56, 9, 38, 60), (60, 38, 39, 61), (58, 11, 36, 62), (62, 36, 37, 63), (7, 31, 34, 5), (31, 30, 35, 34), (2, 29, 32, 0), (29, 28, 33, 32), (63, 70, 91, 89), (66, 58, 62, 69), (67, 60, 61, 68), (64, 56, 60, 67), (71, 59, 56, 64), (68, 61, 57, 65), (65, 57, 58, 66), (70, 63, 59, 71), (78, 70, 71, 79), (73, 65, 66, 74), (76, 68, 65, 73), (79, 71, 64, 72), (72, 64, 67, 75), (75, 67, 68, 76), (74, 66, 69, 77), (77, 69, 70, 78), (85, 77, 92, 94), (82, 74, 77, 85), (83, 75, 76, 84), (80, 72, 75, 83), (87, 79, 72, 80), (84, 76, 73, 81), (81, 73, 74, 82), (86, 78, 79, 87), (32, 86, 87, 0), (6, 81, 82, 4), (28, 84, 81, 6), (0, 87, 80, 2), (2, 80, 83, 29), (29, 83, 84, 28), (4, 82, 85, 33), (33, 85, 86, 32), (89, 91, 103, 101), (70, 69, 90, 91), (69, 62, 88, 90), (62, 63, 89, 88), (92, 93, 97, 96), (77, 78, 93, 92), (78, 86, 95, 93), (86, 85, 94, 95), (98, 96, 97, 99), (95, 94, 98, 99), (94, 92, 96, 98), (93, 95, 99, 97), (102, 100, 101, 103), (88, 89, 101, 100), (91, 90, 102, 103), (90, 88, 100, 102)])
_uv = me_cube_010.uv_layers.new(name='UVMap')
_uv.uv.foreach_set('vector', [0.875, 0.75, 0.875, 0.5, 0.875, 0.5, 0.875, 0.75, 0.6172, 0.75, 0.6172, 0.5, 0.6172, 0.5, 0.6172, 0.75, 0.625, 0.5, 0.625, 0.75, 0.625, 0.75, 0.625, 0.5, 0.6172, 0.25, 0.6172, 0.0, 0.6172, 0.0, 0.6172, 0.25, 0.2917, 0.5, 0.375, 0.5, 0.375, 0.75, 0.2917, 0.75, 0.7917, 0.5, 0.875, 0.5, 0.875, 0.75, 0.7917, 0.75, 0.5439, 0.9167, 0.6172, 0.9167, 0.6172, 1.0, 0.5439, 1.0, 0.5439, 0.5, 0.6172, 0.5, 0.6172, 0.75, 0.5439, 0.75, 0.5439, 0.4167, 0.6172, 0.4167, 0.6172, 0.5, 0.5439, 0.5, 0.5439, 0.0, 0.6172, 0.0, 0.6172, 0.25, 0.5439, 0.25, 0.625, 0.5, 0.625, 0.75, 0.625, 0.75, 0.625, 0.5, 0.6172, 0.75, 0.6172, 0.5, 0.6172, 0.5, 0.6172, 0.75, 0.6172, 0.25, 0.6172, 0.0, 0.6172, 0.0, 0.6172, 0.25, 0.7083, 0.5, 0.625, 0.5, 0.625, 0.5, 0.7083, 0.5, 0.7917, 0.75, 0.875, 0.75, 0.875, 0.75, 0.7917, 0.75, 0.6172, 0.3333, 0.6172, 0.25, 0.6172, 0.25, 0.6172, 0.3333, 0.6172, 0.8333, 0.6172, 0.75, 0.6172, 0.75, 0.6172, 0.8333, 0.7083, 0.5, 0.625, 0.5, 0.625, 0.5, 0.7083, 0.5, 0.6172, 0.0, 0.625, 0.0, 0.625, 0.25, 0.6172, 0.25, 0.6172, 0.4167, 0.625, 0.4167, 0.625, 0.5, 0.6172, 0.5, 0.6172, 0.5, 0.625, 0.5, 0.625, 0.75, 0.6172, 0.75, 0.6172, 0.9167, 0.625, 0.9167, 0.625, 1.0, 0.6172, 1.0, 0.875, 0.75, 0.875, 0.5, 0.875, 0.5, 0.875, 0.75, 0.6172, 0.3333, 0.6172, 0.25, 0.6172, 0.25, 0.6172, 0.3333, 0.6172, 0.8333, 0.6172, 0.75, 0.6172, 0.75, 0.6172, 0.8333, 0.7917, 0.75, 0.875, 0.75, 0.875, 0.75, 0.7917, 0.75, 0.625, 0.75, 0.7083, 0.75, 0.7083, 0.75, 0.625, 0.75, 0.7083, 0.75, 0.7917, 0.75, 0.7917, 0.75, 0.7083, 0.75, 0.6172, 1.0, 0.6172, 0.9167, 0.6172, 0.9167, 0.6172, 1.0, 0.6172, 0.9167, 0.6172, 0.8333, 0.6172, 0.8333, 0.6172, 0.9167, 0.6172, 0.5, 0.6172, 0.4167, 0.6172, 0.4167, 0.6172, 0.5, 0.6172, 0.4167, 0.6172, 0.3333, 0.6172, 0.3333, 0.6172, 0.4167, 0.6172, 0.75, 0.625, 0.75, 0.625, 0.8333, 0.6172, 0.8333, 0.6172, 0.8333, 0.625, 0.8333, 0.625, 0.9167, 0.6172, 0.9167, 0.6172, 0.25, 0.625, 0.25, 0.625, 0.3333, 0.6172, 0.3333, 0.6172, 0.3333, 0.625, 0.3333, 0.625, 0.4167, 0.6172, 0.4167, 0.875, 0.5, 0.7917, 0.5, 0.7917, 0.5, 0.875, 0.5, 0.7917, 0.5, 0.7083, 0.5, 0.7083, 0.5, 0.7917, 0.5, 0.6172, 1.0, 0.6172, 0.9167, 0.6172, 0.9167, 0.6172, 1.0, 0.6172, 0.9167, 0.6172, 0.8333, 0.6172, 0.8333, 0.6172, 0.9167, 0.6172, 0.5, 0.6172, 0.4167, 0.6172, 0.4167, 0.6172, 0.5, 0.6172, 0.4167, 0.6172, 0.3333, 0.6172, 0.3333, 0.6172, 0.4167, 0.625, 0.75, 0.7083, 0.75, 0.7083, 0.75, 0.625, 0.75, 0.7083, 0.75, 0.7917, 0.75, 0.7917, 0.75, 0.7083, 0.75, 0.875, 0.5, 0.7917, 0.5, 0.7917, 0.5, 0.875, 0.5, 0.7917, 0.5, 0.7083, 0.5, 0.7083, 0.5, 0.7917, 0.5, 0.5439, 0.25, 0.6172, 0.25, 0.6172, 0.3333, 0.5439, 0.3333, 0.5439, 0.3333, 0.6172, 0.3333, 0.6172, 0.4167, 0.5439, 0.4167, 0.5439, 0.75, 0.6172, 0.75, 0.6172, 0.8333, 0.5439, 0.8333, 0.5439, 0.8333, 0.6172, 0.8333, 0.6172, 0.9167, 0.5439, 0.9167, 0.625, 0.5, 0.7083, 0.5, 0.7083, 0.75, 0.625, 0.75, 0.7083, 0.5, 0.7917, 0.5, 0.7917, 0.75, 0.7083, 0.75, 0.125, 0.5, 0.2083, 0.5, 0.2083, 0.75, 0.125, 0.75, 0.2083, 0.5, 0.2917, 0.5, 0.2917, 0.75, 0.2083, 0.75, 0.5439, 0.9167, 0.5074, 0.9167, 0.5074, 0.9167, 0.5439, 0.9167, 0.5074, 0.75, 0.5439, 0.75, 0.5439, 0.8333, 0.5074, 0.8333, 0.5074, 0.3333, 0.5439, 0.3333, 0.5439, 0.4167, 0.5074, 0.4167, 0.5074, 0.25, 0.5439, 0.25, 0.5439, 0.3333, 0.5074, 0.3333, 0.5074, 0.0, 0.5439, 0.0, 0.5439, 0.25, 0.5074, 0.25, 0.5074, 0.4167, 0.5439, 0.4167, 0.5439, 0.5, 0.5074, 0.5, 0.5074, 0.5, 0.5439, 0.5, 0.5439, 0.75, 0.5074, 0.75, 0.5074, 0.9167, 0.5439, 0.9167, 0.5439, 1.0, 0.5074, 1.0, 0.4694, 0.9167, 0.5074, 0.9167, 0.5074, 1.0, 0.4694, 1.0, 0.4694, 0.5, 0.5074, 0.5, 0.5074, 0.75, 0.4694, 0.75, 0.4694, 0.4167, 0.5074, 0.4167, 0.5074, 0.5, 0.4694, 0.5, 0.4694, 0.0, 0.5074, 0.0, 0.5074, 0.25, 0.4694, 0.25, 0.4694, 0.25, 0.5074, 0.25, 0.5074, 0.3333, 0.4694, 0.3333, 0.4694, 0.3333, 0.5074, 0.3333, 0.5074, 0.4167, 0.4694, 0.4167, 0.4694, 0.75, 0.5074, 0.75, 0.5074, 0.8333, 0.4694, 0.8333, 0.4694, 0.8333, 0.5074, 0.8333, 0.5074, 0.9167, 0.4694, 0.9167, 0.4336, 0.8333, 0.4694, 0.8333, 0.4694, 0.8333, 0.4336, 0.8333, 0.4336, 0.75, 0.4694, 0.75, 0.4694, 0.8333, 0.4336, 0.8333, 0.4336, 0.3333, 0.4694, 0.3333, 0.4694, 0.4167, 0.4336, 0.4167, 0.4336, 0.25, 0.4694, 0.25, 0.4694, 0.3333, 0.4336, 0.3333, 0.4336, 0.0, 0.4694, 0.0, 0.4694, 0.25, 0.4336, 0.25, 0.4336, 0.4167, 0.4694, 0.4167, 0.4694, 0.5, 0.4336, 0.5, 0.4336, 0.5, 0.4694, 0.5, 0.4694, 0.75, 0.4336, 0.75, 0.4336, 0.9167, 0.4694, 0.9167, 0.4694, 1.0, 0.4336, 1.0, 0.375, 0.9167, 0.4336, 0.9167, 0.4336, 1.0, 0.375, 1.0, 0.375, 0.5, 0.4336, 0.5, 0.4336, 0.75, 0.375, 0.75, 0.375, 0.4167, 0.4336, 0.4167, 0.4336, 0.5, 0.375, 0.5, 0.375, 0.0, 0.4336, 0.0, 0.4336, 0.25, 0.375, 0.25, 0.375, 0.25, 0.4336, 0.25, 0.4336, 0.3333, 0.375, 0.3333, 0.375, 0.3333, 0.4336, 0.3333, 0.4336, 0.4167, 0.375, 0.4167, 0.375, 0.75, 0.4336, 0.75, 0.4336, 0.8333, 0.375, 0.8333, 0.375, 0.8333, 0.4336, 0.8333, 0.4336, 0.9167, 0.375, 0.9167, 0.5439, 0.9167, 0.5074, 0.9167, 0.5074, 0.9167, 0.5439, 0.9167, 0.5074, 0.9167, 0.5074, 0.8333, 0.5074, 0.8333, 0.5074, 0.9167, 0.5074, 0.8333, 0.5439, 0.8333, 0.5439, 0.8333, 0.5074, 0.8333, 0.5439, 0.8333, 0.5439, 0.9167, 0.5439, 0.9167, 0.5439, 0.8333, 0.4694, 0.8333, 0.4694, 0.9167, 0.4694, 0.9167, 0.4694, 0.8333, 0.4694, 0.8333, 0.4694, 0.9167, 0.4694, 0.9167, 0.4694, 0.8333, 0.4694, 0.9167, 0.4336, 0.9167, 0.4336, 0.9167, 0.4694, 0.9167, 0.4336, 0.9167, 0.4336, 0.8333, 0.4336, 0.8333, 0.4336, 0.9167, 0.4336, 0.8333, 0.4694, 0.8333, 0.4694, 0.9167, 0.4336, 0.9167, 0.4336, 0.9167, 0.4336, 0.8333, 0.4336, 0.8333, 0.4336, 0.9167, 0.4336, 0.8333, 0.4694, 0.8333, 0.4694, 0.8333, 0.4336, 0.8333, 0.4694, 0.9167, 0.4336, 0.9167, 0.4336, 0.9167, 0.4694, 0.9167, 0.5074, 0.8333, 0.5439, 0.8333, 0.5439, 0.9167, 0.5074, 0.9167, 0.5439, 0.8333, 0.5439, 0.9167, 0.5439, 0.9167, 0.5439, 0.8333, 0.5074, 0.9167, 0.5074, 0.8333, 0.5074, 0.8333, 0.5074, 0.9167, 0.5074, 0.8333, 0.5439, 0.8333, 0.5439, 0.8333, 0.5074, 0.8333])
me_cube_010.materials.append(mat_wood)
me_cube_010.use_remesh_fix_poles = True
me_cube_010.use_remesh_preserve_attributes = False
me_cube_010.update()
me_cube_011 = bpy.data.meshes.new('Cube.011')
me_cube_011.from_pydata([(-1.0, -1.0, -1.0), (-1.0, -1.0, 1.0), (-1.0, 1.0, -1.0), (-1.0, 1.0, 1.0), (1.0, -1.0, -1.0), (1.0, -1.0, 1.0), (1.0, 1.0, -1.0), (1.0, 1.0, 1.0)], [], [(0, 1, 3, 2), (2, 3, 7, 6), (6, 7, 5, 4), (4, 5, 1, 0), (2, 6, 4, 0), (7, 3, 1, 5)])
_uv = me_cube_011.uv_layers.new(name='UVMap')
_uv.uv.foreach_set('vector', [0.375, 0.0, 0.625, 0.0, 0.625, 0.25, 0.375, 0.25, 0.375, 0.25, 0.625, 0.25, 0.625, 0.5, 0.375, 0.5, 0.375, 0.5, 0.625, 0.5, 0.625, 0.75, 0.375, 0.75, 0.375, 0.75, 0.625, 0.75, 0.625, 1.0, 0.375, 1.0, 0.125, 0.5, 0.375, 0.5, 0.375, 0.75, 0.125, 0.75, 0.625, 0.5, 0.875, 0.5, 0.875, 0.75, 0.625, 0.75])
me_cube_011.materials.append(mat_wood)
me_cube_011.use_remesh_fix_poles = True
me_cube_011.use_remesh_preserve_attributes = False
me_cube_011.update()
me_cube_012 = bpy.data.meshes.new('Cube.012')
me_cube_012.from_pydata([(-1.0, -1.0, -1.0), (-1.0, -1.0, 1.0), (-1.0, 1.0, -1.0), (-1.0, 1.0, 1.0), (1.0, -1.0, -1.0), (1.0, -1.0, 1.0), (1.0, 1.0, -1.0), (1.0, 1.0, 1.0)], [], [(0, 1, 3, 2), (2, 3, 7, 6), (6, 7, 5, 4), (4, 5, 1, 0), (2, 6, 4, 0), (7, 3, 1, 5)])
_uv = me_cube_012.uv_layers.new(name='UVMap')
_uv.uv.foreach_set('vector', [0.375, 0.0, 0.625, 0.0, 0.625, 0.25, 0.375, 0.25, 0.375, 0.25, 0.625, 0.25, 0.625, 0.5, 0.375, 0.5, 0.375, 0.5, 0.625, 0.5, 0.625, 0.75, 0.375, 0.75, 0.375, 0.75, 0.625, 0.75, 0.625, 1.0, 0.375, 1.0, 0.125, 0.5, 0.375, 0.5, 0.375, 0.75, 0.125, 0.75, 0.625, 0.5, 0.875, 0.5, 0.875, 0.75, 0.625, 0.75])
me_cube_012.use_remesh_fix_poles = True
me_cube_012.use_remesh_preserve_attributes = False
me_cube_012.update()
me_cube_013 = bpy.data.meshes.new('Cube.013')
me_cube_013.from_pydata([(-1.0, -1.0, -1.0), (-1.0, -1.0, 1.0), (-1.0, 1.0, -1.0), (-1.0, 1.0, 1.0), (1.0, -1.0, -1.0), (1.0, -1.0, 1.0), (1.0, 1.0, -1.0), (1.0, 1.0, 1.0)], [], [(0, 1, 3, 2), (2, 3, 7, 6), (6, 7, 5, 4), (4, 5, 1, 0), (2, 6, 4, 0), (7, 3, 1, 5)])
_uv = me_cube_013.uv_layers.new(name='UVMap')
_uv.uv.foreach_set('vector', [0.375, 0.0, 0.625, 0.0, 0.625, 0.25, 0.375, 0.25, 0.375, 0.25, 0.625, 0.25, 0.625, 0.5, 0.375, 0.5, 0.375, 0.5, 0.625, 0.5, 0.625, 0.75, 0.375, 0.75, 0.375, 0.75, 0.625, 0.75, 0.625, 1.0, 0.375, 1.0, 0.125, 0.5, 0.375, 0.5, 0.375, 0.75, 0.125, 0.75, 0.625, 0.5, 0.875, 0.5, 0.875, 0.75, 0.625, 0.75])
me_cube_013.materials.append(mat_wood)
me_cube_013.use_remesh_fix_poles = True
me_cube_013.use_remesh_preserve_attributes = False
me_cube_013.update()
me_cube_015 = bpy.data.meshes.new('Cube.015')
me_cube_015.from_pydata([(-1.0, -1.0, -1.0), (-1.0, -1.0, 1.0), (-1.0, 1.0, -1.0), (-1.0, 1.0, 1.0), (1.0, -1.0, -1.0), (1.0, -1.0, 1.0), (1.0, 1.0, -1.0), (1.0, 1.0, 1.0), (0.703, 1.0, -1.0), (-0.703, 1.0, -1.0), (-0.703, 1.0, 1.0), (0.703, 1.0, 1.0), (-0.703, -1.0, -1.0), (0.703, -1.0, -1.0), (0.703, -1.0, 1.0), (-0.703, -1.0, 1.0), (-1.0, -0.9258, -1.0), (-1.0, -0.9258, 1.0), (1.0, -0.9258, -1.0), (1.0, -0.9258, 1.0), (0.703, -0.9258, 1.0), (-0.703, -0.9258, 1.0), (-0.703, -0.9258, -1.0), (0.703, -0.9258, -1.0), (0.6764, 0.9346, -0.9622), (-0.6764, 0.9346, -0.9622), (-0.6764, 0.9346, 0.9622), (0.6764, 0.9346, 0.9622), (0.6764, -0.9185, 0.9622), (-0.6764, -0.9185, 0.9622), (-0.6764, -0.9185, -0.9622), (0.6764, -0.9185, -0.9622)], [], [(16, 17, 3, 2), (8, 11, 7, 6), (18, 19, 5, 4), (12, 15, 1, 0), (23, 18, 4, 13), (21, 17, 1, 15), (19, 20, 14, 5), (20, 21, 15, 14), (16, 22, 12, 0), (22, 23, 13, 12), (4, 5, 14, 13), (13, 14, 15, 12), (2, 3, 10, 9), (20, 11, 27, 28), (22, 9, 25, 30), (2, 9, 22, 16), (23, 22, 30, 31), (7, 11, 20, 19), (10, 3, 17, 21), (8, 6, 18, 23), (6, 7, 19, 18), (0, 1, 17, 16), (25, 26, 27, 24), (25, 24, 31, 30), (27, 26, 29, 28), (9, 10, 26, 25), (8, 23, 31, 24), (10, 21, 29, 26), (21, 20, 28, 29), (11, 8, 24, 27)])
_uv = me_cube_015.uv_layers.new(name='UVMap')
_uv.uv.foreach_set('vector', [0.375, 0.009275, 0.625, 0.009275, 0.625, 0.25, 0.375, 0.25, 0.375, 0.4167, 0.625, 0.4167, 0.625, 0.5, 0.375, 0.5, 0.375, 0.7407, 0.625, 0.7407, 0.625, 0.75, 0.375, 0.75, 0.375, 0.9167, 0.625, 0.9167, 0.625, 1.0, 0.375, 1.0, 0.2917, 0.7407, 0.375, 0.7407, 0.375, 0.75, 0.2917, 0.75, 0.7917, 0.7407, 0.875, 0.7407, 0.875, 0.75, 0.7917, 0.75, 0.625, 0.7407, 0.7083, 0.7407, 0.7083, 0.75, 0.625, 0.75, 0.7083, 0.7407, 0.7917, 0.7407, 0.7917, 0.75, 0.7083, 0.75, 0.125, 0.7407, 0.2083, 0.7407, 0.2083, 0.75, 0.125, 0.75, 0.2083, 0.7407, 0.2917, 0.7407, 0.2917, 0.75, 0.2083, 0.75, 0.375, 0.75, 0.625, 0.75, 0.625, 0.8333, 0.375, 0.8333, 0.375, 0.8333, 0.625, 0.8333, 0.625, 0.9167, 0.375, 0.9167, 0.375, 0.25, 0.625, 0.25, 0.625, 0.3333, 0.375, 0.3333, 0.7083, 0.7407, 0.7083, 0.5, 0.7083, 0.5, 0.7083, 0.7407, 0.2083, 0.7407, 0.2083, 0.5, 0.2083, 0.5, 0.2083, 0.7407, 0.125, 0.5, 0.2083, 0.5, 0.2083, 0.7407, 0.125, 0.7407, 0.2917, 0.7407, 0.2083, 0.7407, 0.2083, 0.7407, 0.2917, 0.7407, 0.625, 0.5, 0.7083, 0.5, 0.7083, 0.7407, 0.625, 0.7407, 0.7917, 0.5, 0.875, 0.5, 0.875, 0.7407, 0.7917, 0.7407, 0.2917, 0.5, 0.375, 0.5, 0.375, 0.7407, 0.2917, 0.7407, 0.375, 0.5, 0.625, 0.5, 0.625, 0.7407, 0.375, 0.7407, 0.375, 0.0, 0.625, 0.0, 0.625, 0.009275, 0.375, 0.009275, 0.375, 0.3333, 0.625, 0.3333, 0.625, 0.4167, 0.375, 0.4167, 0.2083, 0.5, 0.2917, 0.5, 0.2917, 0.7407, 0.2083, 0.7407, 0.7083, 0.5, 0.7917, 0.5, 0.7917, 0.7407, 0.7083, 0.7407, 0.375, 0.3333, 0.625, 0.3333, 0.625, 0.3333, 0.375, 0.3333, 0.2917, 0.5, 0.2917, 0.7407, 0.2917, 0.7407, 0.2917, 0.5, 0.7917, 0.5, 0.7917, 0.7407, 0.7917, 0.7407, 0.7917, 0.5, 0.7917, 0.7407, 0.7083, 0.7407, 0.7083, 0.7407, 0.7917, 0.7407, 0.625, 0.4167, 0.375, 0.4167, 0.375, 0.4167, 0.625, 0.4167])
me_cube_015.use_remesh_fix_poles = True
me_cube_015.use_remesh_preserve_attributes = False
me_cube_015.update()
me_cube_016 = bpy.data.meshes.new('Cube.016')
me_cube_016.from_pydata([(-1.0, -1.0, -1.0), (-1.0, -1.0, 1.0), (-1.0, 1.0, -1.0), (-1.0, 1.0, 1.0), (1.0, -1.0, -1.0), (1.0, -1.0, 1.0), (1.0, 1.0, -1.0), (1.0, 1.0, 1.0)], [], [(0, 1, 3, 2), (2, 3, 7, 6), (6, 7, 5, 4), (4, 5, 1, 0), (2, 6, 4, 0), (7, 3, 1, 5)])
_uv = me_cube_016.uv_layers.new(name='UVMap')
_uv.uv.foreach_set('vector', [0.375, 0.0, 0.625, 0.0, 0.625, 0.25, 0.375, 0.25, 0.375, 0.25, 0.625, 0.25, 0.625, 0.5, 0.375, 0.5, 0.375, 0.5, 0.625, 0.5, 0.625, 0.75, 0.375, 0.75, 0.375, 0.75, 0.625, 0.75, 0.625, 1.0, 0.375, 1.0, 0.125, 0.5, 0.375, 0.5, 0.375, 0.75, 0.125, 0.75, 0.625, 0.5, 0.875, 0.5, 0.875, 0.75, 0.625, 0.75])
me_cube_016.materials.append(mat_tv)
me_cube_016.use_remesh_fix_poles = True
me_cube_016.use_remesh_preserve_attributes = False
me_cube_016.update()
me_cube_017 = bpy.data.meshes.new('Cube.017')
me_cube_017.from_pydata([(-0.9107, -1.0, -0.9107), (-0.9107, -1.0, 0.9107), (-1.0, 1.0, -1.0), (-1.0, 1.0, 1.0), (0.9107, -1.0, -0.9107), (0.9107, -1.0, 0.9107), (1.0, 1.0, -1.0), (1.0, 1.0, 1.0), (-1.0, -1.0, -1.0), (-1.0, -1.0, 1.0), (1.0, -1.0, 1.0), (1.0, -1.0, -1.0), (-1.0, -1.0, -1.0), (-1.0, -1.0, 1.0), (1.0, -1.0, 1.0), (1.0, -1.0, -1.0), (-0.8924, 0.2321, -0.8924), (-0.8924, 0.2321, 0.8924), (0.8924, 0.2321, 0.8924), (0.8924, 0.2321, -0.8924), (-0.8924, -0.651, -0.8924), (-0.8924, -0.651, 0.8924), (0.8924, -0.651, 0.8924), (0.8924, -0.651, -0.8924)], [], [(8, 9, 3, 2), (2, 3, 7, 6), (6, 7, 10, 11), (1, 0, 16, 17), (2, 6, 11, 8), (7, 3, 9, 10), (12, 13, 9, 8), (14, 15, 11, 10), (15, 12, 8, 11), (13, 14, 10, 9), (0, 1, 13, 12), (5, 4, 15, 14), (4, 0, 12, 15), (1, 5, 14, 13), (18, 17, 21, 22), (5, 1, 17, 18), (4, 5, 18, 19), (0, 4, 19, 16), (23, 22, 21, 20), (19, 18, 22, 23), (16, 19, 23, 20), (17, 16, 20, 21)])
_uv = me_cube_017.uv_layers.new(name='UVMap')
_uv.uv.foreach_set('vector', [0.375, 0.0, 0.625, 0.0, 0.625, 0.25, 0.375, 0.25, 0.375, 0.25, 0.625, 0.25, 0.625, 0.5, 0.375, 0.5, 0.375, 0.5, 0.625, 0.5, 0.625, 0.75, 0.375, 0.75, 0.6138, 0.9888, 0.3862, 0.9888, 0.3862, 0.9888, 0.6138, 0.9888, 0.125, 0.5, 0.375, 0.5, 0.375, 0.75, 0.125, 0.75, 0.625, 0.5, 0.875, 0.5, 0.875, 0.75, 0.625, 0.75, 0.0, 0.0, 0.0, 0.0, 0.0, 0.0, 0.0, 0.0, 0.0, 0.0, 0.0, 0.0, 0.0, 0.0, 0.0, 0.0, 0.375, 0.75, 0.375, 1.0, 0.375, 1.0, 0.375, 0.75, 0.625, 1.0, 0.625, 0.75, 0.625, 0.75, 0.625, 1.0, 0.3862, 0.9888, 0.6138, 0.9888, 0.625, 1.0, 0.375, 1.0, 0.6138, 0.7612, 0.3862, 0.7612, 0.375, 0.75, 0.625, 0.75, 0.3862, 0.7612, 0.3862, 0.9888, 0.375, 1.0, 0.375, 0.75, 0.6138, 0.9888, 0.6138, 0.7612, 0.625, 0.75, 0.625, 1.0, 0.6138, 0.7612, 0.6138, 0.9888, 0.6138, 0.9888, 0.6138, 0.7612, 0.6138, 0.7612, 0.6138, 0.9888, 0.6138, 0.9888, 0.6138, 0.7612, 0.3862, 0.7612, 0.6138, 0.7612, 0.6138, 0.7612, 0.3862, 0.7612, 0.3862, 0.9888, 0.3862, 0.7612, 0.3862, 0.7612, 0.3862, 0.9888, 0.3862, 0.7612, 0.6138, 0.7612, 0.6138, 0.9888, 0.3862, 0.9888, 0.3862, 0.7612, 0.6138, 0.7612, 0.6138, 0.7612, 0.3862, 0.7612, 0.3862, 0.9888, 0.3862, 0.7612, 0.3862, 0.7612, 0.3862, 0.9888, 0.6138, 0.9888, 0.3862, 0.9888, 0.3862, 0.9888, 0.6138, 0.9888])
me_cube_017.use_remesh_fix_poles = True
me_cube_017.use_remesh_preserve_attributes = False
me_cube_017.update()
me_cube_014 = bpy.data.meshes.new('Cube.014')
me_cube_014.from_pydata([(-3.784, -0.945, 0.8546), (5.309, -0.945, -0.6704), (-3.784, 1.055, 0.8546), (5.309, 1.055, -0.6704), (-5.309, -0.945, 0.6704), (3.784, -0.945, -0.8546), (-5.309, 1.055, 0.6704), (3.784, 1.055, -0.8546)], [], [(0, 1, 3, 2), (2, 3, 7, 6), (6, 7, 5, 4), (4, 5, 1, 0), (2, 6, 4, 0), (7, 3, 1, 5)])
_uv = me_cube_014.uv_layers.new(name='UVMap')
_uv.uv.foreach_set('vector', [0.375, 0.0, 0.625, 0.0, 0.625, 0.25, 0.375, 0.25, 0.375, 0.25, 0.625, 0.25, 0.625, 0.5, 0.375, 0.5, 0.375, 0.5, 0.625, 0.5, 0.625, 0.75, 0.375, 0.75, 0.375, 0.75, 0.625, 0.75, 0.625, 1.0, 0.375, 1.0, 0.125, 0.5, 0.375, 0.5, 0.375, 0.75, 0.125, 0.75, 0.625, 0.5, 0.875, 0.5, 0.875, 0.75, 0.625, 0.75])
me_cube_014.materials.append(mat_blinds)
me_cube_014.use_remesh_fix_poles = True
me_cube_014.use_remesh_preserve_attributes = False
me_cube_014.update()
me_cube_018 = bpy.data.meshes.new('Cube.018')
me_cube_018.from_pydata([(-1.0, -1.0, -1.0), (-1.0, -1.0, 1.0), (-1.0, 1.0, -1.0), (-1.0, 1.0, 1.0), (1.0, -1.0, -1.0), (1.0, -1.0, 1.0), (1.0, 1.0, -1.0), (1.0, 1.0, 1.0)], [], [(0, 1, 3, 2), (2, 3, 7, 6), (6, 7, 5, 4), (4, 5, 1, 0), (2, 6, 4, 0), (7, 3, 1, 5)])
_uv = me_cube_018.uv_layers.new(name='UVMap')
_uv.uv.foreach_set('vector', [0.375, 0.0, 0.625, 0.0, 0.625, 0.25, 0.375, 0.25, 0.375, 0.25, 0.625, 0.25, 0.625, 0.5, 0.375, 0.5, 0.375, 0.5, 0.625, 0.5, 0.625, 0.75, 0.375, 0.75, 0.375, 0.75, 0.625, 0.75, 0.625, 1.0, 0.375, 1.0, 0.125, 0.5, 0.375, 0.5, 0.375, 0.75, 0.125, 0.75, 0.625, 0.5, 0.875, 0.5, 0.875, 0.75, 0.625, 0.75])
me_cube_018.materials.append(mat_blinds)
me_cube_018.use_remesh_fix_poles = True
me_cube_018.use_remesh_preserve_attributes = False
me_cube_018.update()
me_cube_019 = bpy.data.meshes.new('Cube.019')
me_cube_019.from_pydata([(-1.0, -1.0, -1.0), (-1.0, -1.0, 1.0), (-1.0, 1.0, -1.0), (-1.0, 1.0, 1.0), (1.0, -1.0, -1.0), (1.0, -1.0, 1.0), (1.0, 1.0, -1.0), (1.0, 1.0, 1.0)], [], [(0, 1, 3, 2), (2, 3, 7, 6), (6, 7, 5, 4), (4, 5, 1, 0), (2, 6, 4, 0), (7, 3, 1, 5)])
_uv = me_cube_019.uv_layers.new(name='UVMap')
_uv.uv.foreach_set('vector', [0.375, 0.0, 0.625, 0.0, 0.625, 0.25, 0.375, 0.25, 0.375, 0.25, 0.625, 0.25, 0.625, 0.5, 0.375, 0.5, 0.375, 0.5, 0.625, 0.5, 0.625, 0.75, 0.375, 0.75, 0.375, 0.75, 0.625, 0.75, 0.625, 1.0, 0.375, 1.0, 0.125, 0.5, 0.375, 0.5, 0.375, 0.75, 0.125, 0.75, 0.625, 0.5, 0.875, 0.5, 0.875, 0.75, 0.625, 0.75])
me_cube_019.use_remesh_fix_poles = True
me_cube_019.use_remesh_preserve_attributes = False
me_cube_019.update()
me_cube_020 = bpy.data.meshes.new('Cube.020')
me_cube_020.from_pydata([(-1.0, -1.0, -1.0), (-1.0, -1.0, 1.0), (-1.0, 1.0, -1.0), (-1.0, 1.0, 1.0), (1.0, -1.0, -1.0), (1.0, -1.0, 1.0), (1.0, 1.0, -1.0), (1.0, 1.0, 1.0), (0.703, 1.0, -1.0), (-0.703, 1.0, -1.0), (-0.703, 1.0, 1.0), (0.703, 1.0, 1.0), (-0.703, -1.0, -1.0), (0.703, -1.0, -1.0), (0.703, -1.0, 1.0), (-0.703, -1.0, 1.0), (-1.0, -0.9258, -1.0), (-1.0, -0.9258, 1.0), (1.0, -0.9258, -1.0), (1.0, -0.9258, 1.0), (0.703, -0.9258, 1.0), (-0.703, -0.9258, 1.0), (-0.703, -0.9258, -1.0), (0.703, -0.9258, -1.0), (0.6764, 0.9346, -0.9622), (-0.6764, 0.9346, -0.9622), (-0.6764, 0.9346, 0.9622), (0.6764, 0.9346, 0.9622), (0.6764, -0.9185, 0.9622), (-0.6764, -0.9185, 0.9622), (-0.6764, -0.9185, -0.9622), (0.6764, -0.9185, -0.9622)], [], [(16, 17, 3, 2), (8, 11, 7, 6), (18, 19, 5, 4), (12, 15, 1, 0), (23, 18, 4, 13), (21, 17, 1, 15), (19, 20, 14, 5), (20, 21, 15, 14), (16, 22, 12, 0), (22, 23, 13, 12), (4, 5, 14, 13), (13, 14, 15, 12), (2, 3, 10, 9), (20, 11, 27, 28), (22, 9, 25, 30), (2, 9, 22, 16), (23, 22, 30, 31), (7, 11, 20, 19), (10, 3, 17, 21), (8, 6, 18, 23), (6, 7, 19, 18), (0, 1, 17, 16), (25, 26, 27, 24), (25, 24, 31, 30), (27, 26, 29, 28), (9, 10, 26, 25), (8, 23, 31, 24), (10, 21, 29, 26), (21, 20, 28, 29), (11, 8, 24, 27)])
_uv = me_cube_020.uv_layers.new(name='UVMap')
_uv.uv.foreach_set('vector', [0.375, 0.009275, 0.625, 0.009275, 0.625, 0.25, 0.375, 0.25, 0.375, 0.4167, 0.625, 0.4167, 0.625, 0.5, 0.375, 0.5, 0.375, 0.7407, 0.625, 0.7407, 0.625, 0.75, 0.375, 0.75, 0.375, 0.9167, 0.625, 0.9167, 0.625, 1.0, 0.375, 1.0, 0.2917, 0.7407, 0.375, 0.7407, 0.375, 0.75, 0.2917, 0.75, 0.7917, 0.7407, 0.875, 0.7407, 0.875, 0.75, 0.7917, 0.75, 0.625, 0.7407, 0.7083, 0.7407, 0.7083, 0.75, 0.625, 0.75, 0.7083, 0.7407, 0.7917, 0.7407, 0.7917, 0.75, 0.7083, 0.75, 0.125, 0.7407, 0.2083, 0.7407, 0.2083, 0.75, 0.125, 0.75, 0.2083, 0.7407, 0.2917, 0.7407, 0.2917, 0.75, 0.2083, 0.75, 0.375, 0.75, 0.625, 0.75, 0.625, 0.8333, 0.375, 0.8333, 0.375, 0.8333, 0.625, 0.8333, 0.625, 0.9167, 0.375, 0.9167, 0.375, 0.25, 0.625, 0.25, 0.625, 0.3333, 0.375, 0.3333, 0.7083, 0.7407, 0.7083, 0.5, 0.7083, 0.5, 0.7083, 0.7407, 0.2083, 0.7407, 0.2083, 0.5, 0.2083, 0.5, 0.2083, 0.7407, 0.125, 0.5, 0.2083, 0.5, 0.2083, 0.7407, 0.125, 0.7407, 0.2917, 0.7407, 0.2083, 0.7407, 0.2083, 0.7407, 0.2917, 0.7407, 0.625, 0.5, 0.7083, 0.5, 0.7083, 0.7407, 0.625, 0.7407, 0.7917, 0.5, 0.875, 0.5, 0.875, 0.7407, 0.7917, 0.7407, 0.2917, 0.5, 0.375, 0.5, 0.375, 0.7407, 0.2917, 0.7407, 0.375, 0.5, 0.625, 0.5, 0.625, 0.7407, 0.375, 0.7407, 0.375, 0.0, 0.625, 0.0, 0.625, 0.009275, 0.375, 0.009275, 0.375, 0.3333, 0.625, 0.3333, 0.625, 0.4167, 0.375, 0.4167, 0.2083, 0.5, 0.2917, 0.5, 0.2917, 0.7407, 0.2083, 0.7407, 0.7083, 0.5, 0.7917, 0.5, 0.7917, 0.7407, 0.7083, 0.7407, 0.375, 0.3333, 0.625, 0.3333, 0.625, 0.3333, 0.375, 0.3333, 0.2917, 0.5, 0.2917, 0.7407, 0.2917, 0.7407, 0.2917, 0.5, 0.7917, 0.5, 0.7917, 0.7407, 0.7917, 0.7407, 0.7917, 0.5, 0.7917, 0.7407, 0.7083, 0.7407, 0.7083, 0.7407, 0.7917, 0.7407, 0.625, 0.4167, 0.375, 0.4167, 0.375, 0.4167, 0.625, 0.4167])
me_cube_020.use_remesh_fix_poles = True
me_cube_020.use_remesh_preserve_attributes = False
me_cube_020.update()
me_cube_021 = bpy.data.meshes.new('Cube.021')
me_cube_021.from_pydata([(-1.0, -1.0, -1.0), (-1.0, -1.0, 1.0), (-1.0, 1.0, -1.0), (-1.0, 1.0, 1.0), (1.0, -1.0, -1.0), (1.0, -1.0, 1.0), (1.0, 1.0, -1.0), (1.0, 1.0, 1.0), (0.703, 1.0, -1.0), (-0.703, 1.0, -1.0), (-0.703, 1.0, 1.0), (0.703, 1.0, 1.0), (-0.703, -1.0, -1.0), (0.703, -1.0, -1.0), (0.703, -1.0, 1.0), (-0.703, -1.0, 1.0), (-1.0, -0.9258, -1.0), (-1.0, -0.9258, 1.0), (1.0, -0.9258, -1.0), (1.0, -0.9258, 1.0), (0.703, -0.9258, 1.0), (-0.703, -0.9258, 1.0), (-0.703, -0.9258, -1.0), (0.703, -0.9258, -1.0), (0.6764, 0.9346, -0.9622), (-0.6764, 0.9346, -0.9622), (-0.6764, 0.9346, 0.9622), (0.6764, 0.9346, 0.9622), (0.6764, -0.9185, 0.9622), (-0.6764, -0.9185, 0.9622), (-0.6764, -0.9185, -0.9622), (0.6764, -0.9185, -0.9622)], [], [(16, 17, 3, 2), (8, 11, 7, 6), (18, 19, 5, 4), (12, 15, 1, 0), (23, 18, 4, 13), (21, 17, 1, 15), (19, 20, 14, 5), (20, 21, 15, 14), (16, 22, 12, 0), (22, 23, 13, 12), (4, 5, 14, 13), (13, 14, 15, 12), (2, 3, 10, 9), (20, 11, 27, 28), (22, 9, 25, 30), (2, 9, 22, 16), (23, 22, 30, 31), (7, 11, 20, 19), (10, 3, 17, 21), (8, 6, 18, 23), (6, 7, 19, 18), (0, 1, 17, 16), (25, 26, 27, 24), (25, 24, 31, 30), (27, 26, 29, 28), (9, 10, 26, 25), (8, 23, 31, 24), (10, 21, 29, 26), (21, 20, 28, 29), (11, 8, 24, 27)])
_uv = me_cube_021.uv_layers.new(name='UVMap')
_uv.uv.foreach_set('vector', [0.375, 0.009275, 0.625, 0.009275, 0.625, 0.25, 0.375, 0.25, 0.375, 0.4167, 0.625, 0.4167, 0.625, 0.5, 0.375, 0.5, 0.375, 0.7407, 0.625, 0.7407, 0.625, 0.75, 0.375, 0.75, 0.375, 0.9167, 0.625, 0.9167, 0.625, 1.0, 0.375, 1.0, 0.2917, 0.7407, 0.375, 0.7407, 0.375, 0.75, 0.2917, 0.75, 0.7917, 0.7407, 0.875, 0.7407, 0.875, 0.75, 0.7917, 0.75, 0.625, 0.7407, 0.7083, 0.7407, 0.7083, 0.75, 0.625, 0.75, 0.7083, 0.7407, 0.7917, 0.7407, 0.7917, 0.75, 0.7083, 0.75, 0.125, 0.7407, 0.2083, 0.7407, 0.2083, 0.75, 0.125, 0.75, 0.2083, 0.7407, 0.2917, 0.7407, 0.2917, 0.75, 0.2083, 0.75, 0.375, 0.75, 0.625, 0.75, 0.625, 0.8333, 0.375, 0.8333, 0.375, 0.8333, 0.625, 0.8333, 0.625, 0.9167, 0.375, 0.9167, 0.375, 0.25, 0.625, 0.25, 0.625, 0.3333, 0.375, 0.3333, 0.7083, 0.7407, 0.7083, 0.5, 0.7083, 0.5, 0.7083, 0.7407, 0.2083, 0.7407, 0.2083, 0.5, 0.2083, 0.5, 0.2083, 0.7407, 0.125, 0.5, 0.2083, 0.5, 0.2083, 0.7407, 0.125, 0.7407, 0.2917, 0.7407, 0.2083, 0.7407, 0.2083, 0.7407, 0.2917, 0.7407, 0.625, 0.5, 0.7083, 0.5, 0.7083, 0.7407, 0.625, 0.7407, 0.7917, 0.5, 0.875, 0.5, 0.875, 0.7407, 0.7917, 0.7407, 0.2917, 0.5, 0.375, 0.5, 0.375, 0.7407, 0.2917, 0.7407, 0.375, 0.5, 0.625, 0.5, 0.625, 0.7407, 0.375, 0.7407, 0.375, 0.0, 0.625, 0.0, 0.625, 0.009275, 0.375, 0.009275, 0.375, 0.3333, 0.625, 0.3333, 0.625, 0.4167, 0.375, 0.4167, 0.2083, 0.5, 0.2917, 0.5, 0.2917, 0.7407, 0.2083, 0.7407, 0.7083, 0.5, 0.7917, 0.5, 0.7917, 0.7407, 0.7083, 0.7407, 0.375, 0.3333, 0.625, 0.3333, 0.625, 0.3333, 0.375, 0.3333, 0.2917, 0.5, 0.2917, 0.7407, 0.2917, 0.7407, 0.2917, 0.5, 0.7917, 0.5, 0.7917, 0.7407, 0.7917, 0.7407, 0.7917, 0.5, 0.7917, 0.7407, 0.7083, 0.7407, 0.7083, 0.7407, 0.7917, 0.7407, 0.625, 0.4167, 0.375, 0.4167, 0.375, 0.4167, 0.625, 0.4167])
me_cube_021.use_remesh_fix_poles = True
me_cube_021.use_remesh_preserve_attributes = False
me_cube_021.update()
me_cube_022 = bpy.data.meshes.new('Cube.022')
me_cube_022.from_pydata([(-1.0, -1.0, -1.0), (-1.0, -1.0, 1.0), (-1.0, 1.0, -1.0), (-1.0, 1.0, 1.0), (1.0, -1.0, -1.0), (1.0, -1.0, 1.0), (1.0, 1.0, -1.0), (1.0, 1.0, 1.0), (0.703, 1.0, -1.0), (-0.703, 1.0, -1.0), (-0.703, 1.0, 1.0), (0.703, 1.0, 1.0), (-0.703, -1.0, -1.0), (0.703, -1.0, -1.0), (0.703, -1.0, 1.0), (-0.703, -1.0, 1.0), (-1.0, -0.9258, -1.0), (-1.0, -0.9258, 1.0), (1.0, -0.9258, -1.0), (1.0, -0.9258, 1.0), (0.703, -0.9258, 1.0), (-0.703, -0.9258, 1.0), (-0.703, -0.9258, -1.0), (0.703, -0.9258, -1.0), (0.6764, 0.9346, -0.9622), (-0.6764, 0.9346, -0.9622), (-0.6764, 0.9346, 0.9622), (0.6764, 0.9346, 0.9622), (0.6764, -0.9185, 0.9622), (-0.6764, -0.9185, 0.9622), (-0.6764, -0.9185, -0.9622), (0.6764, -0.9185, -0.9622)], [], [(16, 17, 3, 2), (8, 11, 7, 6), (18, 19, 5, 4), (12, 15, 1, 0), (23, 18, 4, 13), (21, 17, 1, 15), (19, 20, 14, 5), (20, 21, 15, 14), (16, 22, 12, 0), (22, 23, 13, 12), (4, 5, 14, 13), (13, 14, 15, 12), (2, 3, 10, 9), (20, 11, 27, 28), (22, 9, 25, 30), (2, 9, 22, 16), (23, 22, 30, 31), (7, 11, 20, 19), (10, 3, 17, 21), (8, 6, 18, 23), (6, 7, 19, 18), (0, 1, 17, 16), (25, 26, 27, 24), (25, 24, 31, 30), (27, 26, 29, 28), (9, 10, 26, 25), (8, 23, 31, 24), (10, 21, 29, 26), (21, 20, 28, 29), (11, 8, 24, 27)])
_uv = me_cube_022.uv_layers.new(name='UVMap')
_uv.uv.foreach_set('vector', [0.375, 0.009275, 0.625, 0.009275, 0.625, 0.25, 0.375, 0.25, 0.375, 0.4167, 0.625, 0.4167, 0.625, 0.5, 0.375, 0.5, 0.375, 0.7407, 0.625, 0.7407, 0.625, 0.75, 0.375, 0.75, 0.375, 0.9167, 0.625, 0.9167, 0.625, 1.0, 0.375, 1.0, 0.2917, 0.7407, 0.375, 0.7407, 0.375, 0.75, 0.2917, 0.75, 0.7917, 0.7407, 0.875, 0.7407, 0.875, 0.75, 0.7917, 0.75, 0.625, 0.7407, 0.7083, 0.7407, 0.7083, 0.75, 0.625, 0.75, 0.7083, 0.7407, 0.7917, 0.7407, 0.7917, 0.75, 0.7083, 0.75, 0.125, 0.7407, 0.2083, 0.7407, 0.2083, 0.75, 0.125, 0.75, 0.2083, 0.7407, 0.2917, 0.7407, 0.2917, 0.75, 0.2083, 0.75, 0.375, 0.75, 0.625, 0.75, 0.625, 0.8333, 0.375, 0.8333, 0.375, 0.8333, 0.625, 0.8333, 0.625, 0.9167, 0.375, 0.9167, 0.375, 0.25, 0.625, 0.25, 0.625, 0.3333, 0.375, 0.3333, 0.7083, 0.7407, 0.7083, 0.5, 0.7083, 0.5, 0.7083, 0.7407, 0.2083, 0.7407, 0.2083, 0.5, 0.2083, 0.5, 0.2083, 0.7407, 0.125, 0.5, 0.2083, 0.5, 0.2083, 0.7407, 0.125, 0.7407, 0.2917, 0.7407, 0.2083, 0.7407, 0.2083, 0.7407, 0.2917, 0.7407, 0.625, 0.5, 0.7083, 0.5, 0.7083, 0.7407, 0.625, 0.7407, 0.7917, 0.5, 0.875, 0.5, 0.875, 0.7407, 0.7917, 0.7407, 0.2917, 0.5, 0.375, 0.5, 0.375, 0.7407, 0.2917, 0.7407, 0.375, 0.5, 0.625, 0.5, 0.625, 0.7407, 0.375, 0.7407, 0.375, 0.0, 0.625, 0.0, 0.625, 0.009275, 0.375, 0.009275, 0.375, 0.3333, 0.625, 0.3333, 0.625, 0.4167, 0.375, 0.4167, 0.2083, 0.5, 0.2917, 0.5, 0.2917, 0.7407, 0.2083, 0.7407, 0.7083, 0.5, 0.7917, 0.5, 0.7917, 0.7407, 0.7083, 0.7407, 0.375, 0.3333, 0.625, 0.3333, 0.625, 0.3333, 0.375, 0.3333, 0.2917, 0.5, 0.2917, 0.7407, 0.2917, 0.7407, 0.2917, 0.5, 0.7917, 0.5, 0.7917, 0.7407, 0.7917, 0.7407, 0.7917, 0.5, 0.7917, 0.7407, 0.7083, 0.7407, 0.7083, 0.7407, 0.7917, 0.7407, 0.625, 0.4167, 0.375, 0.4167, 0.375, 0.4167, 0.625, 0.4167])
me_cube_022.use_remesh_fix_poles = True
me_cube_022.use_remesh_preserve_attributes = False
me_cube_022.update()
me_cube_023 = bpy.data.meshes.new('Cube.023')
me_cube_023.from_pydata([(-1.0, -1.0, -1.0), (-1.0, -1.0, 1.0), (-1.0, 1.0, -1.0), (-1.0, 1.0, 1.0), (1.0, -1.0, -1.0), (1.0, -1.0, 1.0), (1.0, 1.0, -1.0), (1.0, 1.0, 1.0), (0.703, 1.0, -1.0), (-0.703, 1.0, -1.0), (-0.703, 1.0, 1.0), (0.703, 1.0, 1.0), (-0.703, -1.0, -1.0), (0.703, -1.0, -1.0), (0.703, -1.0, 1.0), (-0.703, -1.0, 1.0), (-1.0, -0.9258, -1.0), (-1.0, -0.9258, 1.0), (1.0, -0.9258, -1.0), (1.0, -0.9258, 1.0), (0.703, -0.9258, 1.0), (-0.703, -0.9258, 1.0), (-0.703, -0.9258, -1.0), (0.703, -0.9258, -1.0), (0.6764, 0.9346, -0.9622), (-0.6764, 0.9346, -0.9622), (-0.6764, 0.9346, 0.9622), (0.6764, 0.9346, 0.9622), (0.6764, -0.9185, 0.9622), (-0.6764, -0.9185, 0.9622), (-0.6764, -0.9185, -0.9622), (0.6764, -0.9185, -0.9622)], [], [(16, 17, 3, 2), (8, 11, 7, 6), (18, 19, 5, 4), (12, 15, 1, 0), (23, 18, 4, 13), (21, 17, 1, 15), (19, 20, 14, 5), (20, 21, 15, 14), (16, 22, 12, 0), (22, 23, 13, 12), (4, 5, 14, 13), (13, 14, 15, 12), (2, 3, 10, 9), (20, 11, 27, 28), (22, 9, 25, 30), (2, 9, 22, 16), (23, 22, 30, 31), (7, 11, 20, 19), (10, 3, 17, 21), (8, 6, 18, 23), (6, 7, 19, 18), (0, 1, 17, 16), (25, 26, 27, 24), (25, 24, 31, 30), (27, 26, 29, 28), (9, 10, 26, 25), (8, 23, 31, 24), (10, 21, 29, 26), (21, 20, 28, 29), (11, 8, 24, 27)])
_uv = me_cube_023.uv_layers.new(name='UVMap')
_uv.uv.foreach_set('vector', [0.375, 0.009275, 0.625, 0.009275, 0.625, 0.25, 0.375, 0.25, 0.375, 0.4167, 0.625, 0.4167, 0.625, 0.5, 0.375, 0.5, 0.375, 0.7407, 0.625, 0.7407, 0.625, 0.75, 0.375, 0.75, 0.375, 0.9167, 0.625, 0.9167, 0.625, 1.0, 0.375, 1.0, 0.2917, 0.7407, 0.375, 0.7407, 0.375, 0.75, 0.2917, 0.75, 0.7917, 0.7407, 0.875, 0.7407, 0.875, 0.75, 0.7917, 0.75, 0.625, 0.7407, 0.7083, 0.7407, 0.7083, 0.75, 0.625, 0.75, 0.7083, 0.7407, 0.7917, 0.7407, 0.7917, 0.75, 0.7083, 0.75, 0.125, 0.7407, 0.2083, 0.7407, 0.2083, 0.75, 0.125, 0.75, 0.2083, 0.7407, 0.2917, 0.7407, 0.2917, 0.75, 0.2083, 0.75, 0.375, 0.75, 0.625, 0.75, 0.625, 0.8333, 0.375, 0.8333, 0.375, 0.8333, 0.625, 0.8333, 0.625, 0.9167, 0.375, 0.9167, 0.375, 0.25, 0.625, 0.25, 0.625, 0.3333, 0.375, 0.3333, 0.7083, 0.7407, 0.7083, 0.5, 0.7083, 0.5, 0.7083, 0.7407, 0.2083, 0.7407, 0.2083, 0.5, 0.2083, 0.5, 0.2083, 0.7407, 0.125, 0.5, 0.2083, 0.5, 0.2083, 0.7407, 0.125, 0.7407, 0.2917, 0.7407, 0.2083, 0.7407, 0.2083, 0.7407, 0.2917, 0.7407, 0.625, 0.5, 0.7083, 0.5, 0.7083, 0.7407, 0.625, 0.7407, 0.7917, 0.5, 0.875, 0.5, 0.875, 0.7407, 0.7917, 0.7407, 0.2917, 0.5, 0.375, 0.5, 0.375, 0.7407, 0.2917, 0.7407, 0.375, 0.5, 0.625, 0.5, 0.625, 0.7407, 0.375, 0.7407, 0.375, 0.0, 0.625, 0.0, 0.625, 0.009275, 0.375, 0.009275, 0.375, 0.3333, 0.625, 0.3333, 0.625, 0.4167, 0.375, 0.4167, 0.2083, 0.5, 0.2917, 0.5, 0.2917, 0.7407, 0.2083, 0.7407, 0.7083, 0.5, 0.7917, 0.5, 0.7917, 0.7407, 0.7083, 0.7407, 0.375, 0.3333, 0.625, 0.3333, 0.625, 0.3333, 0.375, 0.3333, 0.2917, 0.5, 0.2917, 0.7407, 0.2917, 0.7407, 0.2917, 0.5, 0.7917, 0.5, 0.7917, 0.7407, 0.7917, 0.7407, 0.7917, 0.5, 0.7917, 0.7407, 0.7083, 0.7407, 0.7083, 0.7407, 0.7917, 0.7407, 0.625, 0.4167, 0.375, 0.4167, 0.375, 0.4167, 0.625, 0.4167])
me_cube_023.use_remesh_fix_poles = True
me_cube_023.use_remesh_preserve_attributes = False
me_cube_023.update()

# ---- objects
ob_cube = bpy.data.objects.new('Cube', me_cube)
ob_light = bpy.data.objects.new('Light', light_light)
ob_camera = bpy.data.objects.new('Camera', cam_camera)
ob_cube_001 = bpy.data.objects.new('Cube.001', me_cube_001)
ob_cube_002 = bpy.data.objects.new('Cube.002', me_cube_002)
ob_cube_003 = bpy.data.objects.new('Cube.003', me_cube_003)
ob_cube_004 = bpy.data.objects.new('Cube.004', me_cube_004)
ob_cube_005 = bpy.data.objects.new('Cube.005', me_cube_005)
ob_cube_006 = bpy.data.objects.new('Cube.006', me_cube_006)
ob_cube_007 = bpy.data.objects.new('Cube.007', me_cube_007)
ob_cube_008 = bpy.data.objects.new('Cube.008', me_cube_008)
ob_tv = bpy.data.objects.new('TV', me_cube_009)
ob_cube_010 = bpy.data.objects.new('Cube.010', me_cube_010)
ob_cube_011 = bpy.data.objects.new('Cube.011', me_cube_011)
ob_cube_012 = bpy.data.objects.new('Cube.012', me_cube_012)
ob_cube_013 = bpy.data.objects.new('Cube.013', me_cube_013)
ob_cube_014 = bpy.data.objects.new('Cube.014', me_cube_015)
ob_cube_015 = bpy.data.objects.new('Cube.015', me_cube_016)
ob_cube_016 = bpy.data.objects.new('Cube.016', me_cube_017)
ob_cube_017 = bpy.data.objects.new('Cube.017', me_cube_014)
ob_cube_018 = bpy.data.objects.new('Cube.018', me_cube_018)
ob_cube_019 = bpy.data.objects.new('Cube.019', me_cube_019)
ob_cube_020 = bpy.data.objects.new('Cube.020', me_cube_020)
ob_cube_021 = bpy.data.objects.new('Cube.021', me_cube_021)
ob_cube_022 = bpy.data.objects.new('Cube.022', me_cube_022)
ob_cube_023 = bpy.data.objects.new('Cube.023', me_cube_023)

# ---- transforms, parenting, visibility, modifiers, constraints
ob_cube.location = (0.522, -0.05758, 0.1481)
ob_cube.scale = (4.286, 4.286, 0.082)
ob_cube.lock_rotations_4d = False
ob_cube.empty_display_type = 'ARROWS'
ob_cube.lineart.crease_threshold = 0.0
ob_light.location = (4.327, 0.4347, 6.052)
ob_light.rotation_euler = (-1.699, 2.808, 4.364)
ob_light.lock_rotations_4d = False
ob_light.empty_display_type = 'ARROWS'
ob_light.color = (0.0, 0.0, 0.0, 0.0)
ob_light.lineart.crease_threshold = 0.0
ob_camera.location = (7.359, -6.926, 4.958)
ob_camera.rotation_euler = (1.109, 0.0, 0.8149)
ob_camera.lock_rotations_4d = False
ob_camera.empty_display_type = 'ARROWS'
ob_camera.color = (0.0, 0.0, 0.0, 0.0)
ob_camera.display_type = 'WIRE'
ob_camera.lineart.crease_threshold = 0.0
ob_cube_001.location = (-3.442, -0.2304, 0.3437)
ob_cube_001.scale = (-0.0346, 4.118, 0.115)
ob_cube_002.location = (0.7358, -1.028, 0.965)
ob_cube_002.scale = (0.858, 0.858, 0.07967)
_m = ob_cube_002.modifiers.new('Mirror', 'MIRROR')
_m.use_axis = (True, True, False)
_m.use_clip = True
ob_cube_003.location = (0.7458, -1.039, 0.2463)
ob_cube_003.scale = (1.905, 1.087, 0.02827)
ob_cube_004.location = (2.597, -3.199, 0.7865)
ob_cube_004.scale = (0.184, 0.9018, 0.5774)
ob_cube_005.location = (-0.2801, -3.913, 0.7865)
ob_cube_005.rotation_euler = (0.0, -0.0, -1.571)
ob_cube_005.scale = (0.184, 2.682, 0.5774)
ob_cube_006.location = (-2.787, -2.811, 0.7865)
ob_cube_006.scale = (0.184, 0.9018, 0.5774)
ob_cube_007.location = (-1.984, -3.123, 0.5226)
ob_cube_007.scale = (0.6211, 0.6211, 0.2626)
_m = ob_cube_007.modifiers.new('Array', 'ARRAY')
_m.count = 4
_m.relative_offset_displace = (1.01, 0.0, 0.0)
ob_cube_008.location = (-1.984, -1.848, 0.5226)
ob_cube_008.scale = (0.6211, 0.6211, 0.2626)
ob_tv.location = (0.5582, 3.781, 2.961)
ob_tv.scale = (1.637, 0.03533, 1.141)
ob_cube_010.location = (0.556, 3.284, 0.6396)
ob_cube_010.scale = (1.572, 0.4583, 0.3923)
ob_cube_011.location = (-2.267, 3.575, 3.348)
ob_cube_011.scale = (0.7901, 0.3235, 0.02922)
ob_cube_012.location = (65.79, 30.97, 2.143)
ob_cube_012.scale = (0.7901, 0.3235, 0.02922)
ob_cube_013.location = (3.32, 3.575, 3.348)
ob_cube_013.scale = (0.7901, 0.3235, 0.02922)
ob_cube_014.location = (-2.881, 3.549, 3.622)
ob_cube_014.scale = (0.03335, 0.1503, 0.2431)
_m = ob_cube_014.modifiers.new('Array', 'ARRAY')
_m.count = 10
_m.relative_offset_displace = (1.2, 0.0, 0.0)
ob_cube_015.location = (0.5669, 3.892, 1.233)
ob_cube_015.scale = (0.05123, 0.05123, 0.7184)
ob_cube_016.location = (3.311, 3.852, 4.517)
ob_cube_016.scale = (0.3755, 0.06842, 0.4464)
ob_cube_017.location = (-3.644, -0.3733, 3.944)
ob_cube_017.rotation_euler = (0.0, -1.514, 0.0)
ob_cube_017.scale = (-0.03354, 1.325, 0.2357)
_m = ob_cube_017.modifiers.new('Array', 'ARRAY')
_m.count = 6
_m.relative_offset_displace = (1.4, 0.0, 0.0)
ob_cube_018.location = (-3.773, -0.3119, 2.651)
ob_cube_018.scale = (0.05916, 0.1157, 1.531)
ob_cube_019.location = (1.402, -1.374, 1.069)
ob_cube_019.rotation_euler = (0.0, -0.0, -0.982)
ob_cube_019.scale = (-0.1975, 0.09323, 0.01961)
ob_cube_020.location = (2.739, 3.45, 3.622)
ob_cube_020.scale = (0.04613, 0.1503, 0.2431)
_m = ob_cube_020.modifiers.new('Array', 'ARRAY')
_m.count = 4
_m.relative_offset_displace = (1.2, 0.0, 0.0)
ob_cube_021.location = (3.229, 3.525, 3.622)
ob_cube_021.rotation_euler = (5.182e-09, -0.2734, -3.767e-08)
ob_cube_021.scale = (0.04613, 0.1503, 0.2431)
ob_cube_022.location = (3.39, 3.451, 3.612)
ob_cube_022.rotation_euler = (2.034e-08, -0.5186, -7.667e-08)
ob_cube_022.scale = (0.04613, 0.1503, 0.2431)
ob_cube_023.location = (-1.802, 3.545, 3.429)
ob_cube_023.rotation_euler = (9.601e-05, -1.569, -6.605)
ob_cube_023.scale = (0.04613, 0.1503, 0.2431)

# ---- collection membership
col_collection.objects.link(ob_cube)
col_collection.objects.link(ob_light)
col_collection.objects.link(ob_camera)
col_collection.objects.link(ob_cube_001)
col_collection.objects.link(ob_cube_002)
col_collection.objects.link(ob_cube_003)
col_collection.objects.link(ob_cube_004)
col_collection.objects.link(ob_cube_005)
col_collection.objects.link(ob_cube_006)
col_collection.objects.link(ob_cube_007)
col_collection.objects.link(ob_cube_008)
col_collection.objects.link(ob_tv)
col_collection.objects.link(ob_cube_010)
col_collection.objects.link(ob_cube_011)
col_collection.objects.link(ob_cube_012)
col_collection.objects.link(ob_cube_013)
col_collection.objects.link(ob_cube_014)
col_collection.objects.link(ob_cube_015)
col_collection.objects.link(ob_cube_016)
col_collection.objects.link(ob_cube_017)
col_collection.objects.link(ob_cube_018)
col_collection.objects.link(ob_cube_019)
col_collection.objects.link(ob_cube_020)
col_collection.objects.link(ob_cube_021)
col_collection.objects.link(ob_cube_022)
col_collection.objects.link(ob_cube_023)

# ---- scene / render settings (as saved in the file)
scene.camera = ob_camera
scene.frame_start = 1; scene.frame_end = 250; scene.frame_set(1)
scene.render.engine = 'BLENDER_EEVEE_NEXT'
scene.cycles.use_denoising = False
scene.cycles.samples = 128
scene.cycles.sampling_pattern = 'TABULATED_SOBOL'
scene.cycles.use_adaptive_sampling = False
scene.cycles.use_light_tree = False
scene.view_settings.view_transform = 'Filmic'
bpy.context.view_layer.update()
